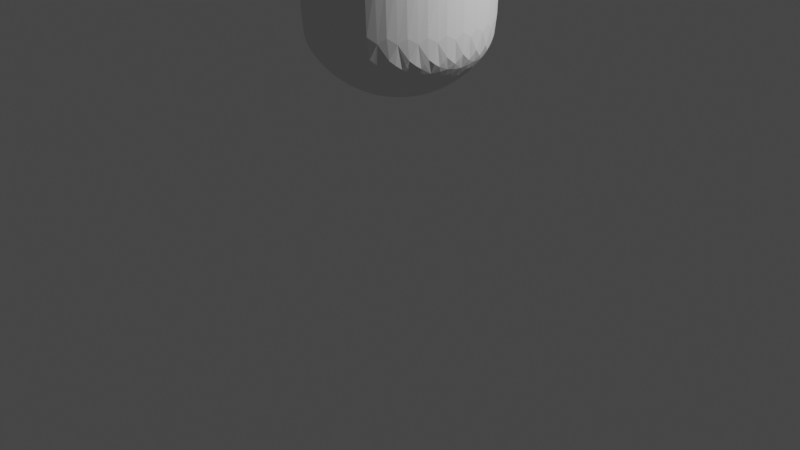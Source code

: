 # Source: Daniel.blend  (saved by Blender 2.82.6; exported with 4.5.12 LTS)
import bpy
from mathutils import Matrix  # noqa: F401  (used for matrix-valued properties, if any)

bpy.ops.wm.read_factory_settings(use_empty=True)
scene = bpy.context.scene
scene.name = 'Scene'

# ---- collections
col_collection = bpy.data.collections.new('Collection'); scene.collection.children.link(col_collection)

# ---- world
world_world = bpy.data.worlds.new('World'); scene.world = world_world
world_world.use_nodes = True; world_world.node_tree.nodes.clear()
_N = world_world.node_tree.nodes; _L = world_world.node_tree.links
n0 = _N.new('ShaderNodeOutputWorld'); n0.name = 'World Output'; n0.location = (300, 300)
n1 = _N.new('ShaderNodeBackground'); n1.name = 'Background'; n1.location = (10, 300)
n1.inputs[0].default_value = (0.05088, 0.05088, 0.05088, 1.0)
_L.new(n1.outputs[0], n0.inputs[0])
n0.is_active_output = True
world_world.color = (0.05088, 0.05088, 0.05088)
world_world.use_sun_shadow = False
world_world.sun_shadow_jitter_overblur = 0.0

# ---- cameras
cam_camera = bpy.data.cameras.new('Camera')
cam_camera.clip_end = 100.0
cam_camera.ortho_scale = 7.314

# ---- lights
light_light = bpy.data.lights.new('Light', 'POINT')
light_light.transmission_factor = 0.0
light_light.energy = 1000.0
light_light.shadow_soft_size = 0.1
light_light.shadow_maximum_resolution = 0.006
light_light.use_absolute_resolution = True

# ---- meshes
me_sphere = bpy.data.meshes.new('Sphere')
me_sphere.from_pydata([(0.0, 0.1951, 0.9808), (0.0, 0.3827, 0.9239), (0.0, 0.5556, 0.8315), (0.0, 0.7071, 0.7071), (0.0, 0.8315, 0.5556), (0.0, 0.9239, 0.3827), (0.0, 0.9808, 0.1951), (0.0, 1.0, 7.55e-08), (0.0, 0.9808, -0.1951), (0.03806, 0.1913, 0.9808), (0.07466, 0.3753, 0.9239), (0.1084, 0.5449, 0.8315), (0.1379, 0.6935, 0.7071), (0.1622, 0.8155, 0.5556), (0.1802, 0.9061, 0.3827), (0.1913, 0.9619, 0.1951), (0.1951, 0.9808, 7.55e-08), (0.1913, 0.9619, -0.1951), (0.1802, 0.9061, -0.3827), (0.07466, 0.1802, 0.9808), (0.1464, 0.3536, 0.9239), (0.2126, 0.5133, 0.8315), (0.2706, 0.6533, 0.7071), (0.3182, 0.7682, 0.5556), (0.3536, 0.8536, 0.3827), (0.3753, 0.9061, 0.1951), (0.3827, 0.9239, 7.55e-08), (0.3753, 0.9061, -0.1951), (0.3536, 0.8536, -0.3827), (0.1084, 0.1622, 0.9808), (0.2126, 0.3182, 0.9239), (0.3087, 0.4619, 0.8315), (0.3928, 0.5879, 0.7071), (0.4619, 0.6913, 0.5556), (0.5133, 0.7682, 0.3827), (0.5449, 0.8155, 0.1951), (0.5556, 0.8315, 7.55e-08), (0.5449, 0.8155, -0.1951), (0.5133, 0.7682, -0.3827), (0.1379, 0.1379, 0.9808), (0.2706, 0.2706, 0.9239), (0.3928, 0.3928, 0.8315), (0.5, 0.5, 0.7071), (0.5879, 0.5879, 0.5556), (0.6533, 0.6533, 0.3827), (0.6935, 0.6935, 0.1951), (0.7071, 0.7071, 7.55e-08), (0.6935, 0.6935, -0.1951), (0.6533, 0.6533, -0.3827), (0.1622, 0.1084, 0.9808), (0.3182, 0.2126, 0.9239), (0.4619, 0.3087, 0.8315), (0.5879, 0.3928, 0.7071), (0.6913, 0.4619, 0.5556), (0.7682, 0.5133, 0.3827), (0.8155, 0.5449, 0.1951), (0.8315, 0.5556, 7.55e-08), (0.8155, 0.5449, -0.1951), (0.7682, 0.5133, -0.3827), (0.1802, 0.07466, 0.9808), (0.3536, 0.1464, 0.9239), (0.5152, 0.2119, 0.8338), (0.6537, 0.2705, 0.7076), (0.7682, 0.3182, 0.5556), (0.8536, 0.3536, 0.3827), (0.9061, 0.3753, 0.1951), (0.9239, 0.3827, 7.55e-08), (0.9061, 0.3753, -0.1951), (0.8536, 0.3536, -0.3827), (0.1913, 0.03806, 0.9808), (0.3754, 0.07463, 0.924), (0.561, 0.1027, 0.8513), (0.7089, 0.1325, 0.7261), (0.8155, 0.1622, 0.5556), (0.9061, 0.1802, 0.3827), (0.9619, 0.1913, 0.1951), (0.9808, 0.1951, 7.55e-08), (0.9619, 0.1913, -0.1951), (0.9061, 0.1802, -0.3827), (0.1958, -0.0007935, 0.9815), (0.384, -0.000608, 0.9255), (0.5852, -0.01049, 0.8679), (0.7402, -0.01172, 0.7479), (0.8435, -0.003755, 0.5646), (0.939, -0.00453, 0.3917), (0.9808, -3.937e-07, 0.1951), (1.0, -3.788e-07, 7.55e-08), (0.9808, -3.937e-07, -0.1951), (0.9239, -2.298e-07, -0.3827), (0.1948, -0.04189, 0.9843), (0.3818, -0.08101, 0.9306), (0.5702, -0.1146, 0.8627), (0.7176, -0.1391, 0.7371), (0.8464, -0.1682, 0.573), (0.9613, -0.1986, 0.4155), (0.9812, -0.1983, 0.2036), (0.9808, -0.1951, 7.55e-08), (0.9619, -0.1913, -0.1951), (0.9061, -0.1802, -0.3827), (0.1875, -0.08256, 0.988), (0.3693, -0.1637, 0.9397), (0.5124, -0.1962, 0.8304), (0.6262, -0.2176, 0.6746), (0.7661, -0.2897, 0.5374), (0.9214, -0.3914, 0.4241), (0.9553, -0.413, 0.2274), (0.929, -0.3863, 0.003096), (0.9061, -0.3753, -0.1951), (0.8536, -0.3536, -0.3827), (0.1728, -0.12, 0.9914), (0.3448, -0.2416, 0.9504), (0.4267, -0.2537, 0.7849), (0.466, -0.2211, 0.5558), (0.5935, -0.3244, 0.4339), (0.812, -0.5409, 0.4055), (0.8758, -0.5948, 0.2381), (0.8362, -0.5593, 0.003207), (0.8155, -0.5449, -0.1951), (0.7682, -0.5133, -0.3827), (0.1503, -0.1515, 0.9932), (0.304, -0.3068, 0.9571), (0.3369, -0.3069, 0.7564), (0.3054, -0.2202, 0.4644), (0.3983, -0.3137, 0.3213), (0.6118, -0.5863, 0.3276), (0.7031, -0.7022, 0.2027), (0.7071, -0.7071, 7.55e-08), (0.6935, -0.6935, -0.1951), (0.6533, -0.6533, -0.3827), (0.1204, -0.1753, 0.9928), (0.2449, -0.3532, 0.956), (0.2579, -0.3813, 0.762), (0.1991, -0.3025, 0.4647), (0.2637, -0.3958, 0.3109), (0.4488, -0.6694, 0.3057), (0.541, -0.8091, 0.1909), (0.5556, -0.8315, 7.55e-08), (0.5449, -0.8155, -0.1951), (0.5133, -0.7682, -0.3827), (0.08424, -0.1907, 0.9904), (0.1702, -0.3796, 0.9477), (0.1862, -0.4696, 0.7944), (0.1533, -0.4765, 0.5599), (0.2052, -0.5945, 0.4169), (0.3217, -0.8018, 0.3459), (0.3727, -0.9017, 0.1922), (0.4043, -0.9734, 0.00043), (0.3753, -0.9061, -0.1951), (0.3536, -0.8536, -0.3827), (0.04452, -0.1987, 0.9875), (0.08843, -0.3904, 0.9377), (0.1016, -0.5334, 0.8219), (0.1087, -0.6474, 0.67), (0.1376, -0.7843, 0.5328), (0.1459, -0.8717, 0.3559), (0.1913, -0.9619, 0.1951), (0.2015, -1.005, -0.0001025), (0.1913, -0.9619, -0.1951), (0.1802, -0.9061, -0.3827), (6.781e-05, -0.2006, 0.9858), (0.000146, -0.3895, 0.9301), (2.52e-08, -0.5549, 0.8309), (-2.339e-08, -0.7034, 0.7041), (-8.318e-08, -0.8968, 0.6035), (6.24e-08, -1.176, 0.5391), (-8.53e-08, -0.9832, 0.1962), (-1.003e-07, -1.0, 7.55e-08), (-8.544e-08, -0.9808, -0.1951), (6.357e-08, -0.9239, -0.3827), (-0.04447, -0.1987, 0.9875), (-0.08831, -0.3903, 0.9376), (-0.1016, -0.5333, 0.8219), (-0.1087, -0.6474, 0.67), (-0.1376, -0.7843, 0.5328), (-0.1459, -0.8717, 0.3559), (-0.1913, -0.9619, 0.1951), (-0.2014, -1.005, -0.0001014), (-0.1913, -0.9619, -0.1951), (-0.1802, -0.9061, -0.3827), (-0.08424, -0.1907, 0.9904), (-0.1702, -0.3796, 0.9477), (-0.1862, -0.4696, 0.7944), (-0.1533, -0.4765, 0.5599), (-0.2052, -0.5945, 0.4169), (-0.3217, -0.8018, 0.3459), (-0.3727, -0.9017, 0.1922), (-0.4043, -0.9734, 0.00043), (-0.3753, -0.9061, -0.1951), (-0.3536, -0.8536, -0.3827), (-0.1204, -0.1753, 0.9928), (-0.2449, -0.3532, 0.956), (-0.2579, -0.3813, 0.762), (-0.1991, -0.3025, 0.4647), (-0.2637, -0.3958, 0.3109), (-0.4488, -0.6694, 0.3057), (-0.541, -0.8091, 0.1909), (-0.5556, -0.8315, 7.55e-08), (-0.5449, -0.8155, -0.1951), (-0.5133, -0.7682, -0.3827), (-2.304e-07, -5.562e-07, 1.0), (-0.1503, -0.1515, 0.9932), (-0.304, -0.3068, 0.9571), (-0.3369, -0.3069, 0.7564), (-0.3054, -0.2202, 0.4644), (-0.3983, -0.3137, 0.3213), (-0.6118, -0.5863, 0.3276), (-0.7031, -0.7022, 0.2027), (-0.7071, -0.7071, 7.55e-08), (-0.6935, -0.6935, -0.1951), (-0.6533, -0.6533, -0.3827), (-0.1728, -0.12, 0.9914), (-0.3448, -0.2416, 0.9504), (-0.4267, -0.2537, 0.7849), (-0.466, -0.2211, 0.5558), (-0.5935, -0.3244, 0.4339), (-0.812, -0.5409, 0.4054), (-0.8758, -0.5948, 0.2381), (-0.8362, -0.5593, 0.003207), (-0.8155, -0.5449, -0.1951), (-0.7682, -0.5133, -0.3827), (-0.1875, -0.08256, 0.988), (-0.3693, -0.1637, 0.9397), (-0.5124, -0.1962, 0.8304), (-0.6262, -0.2176, 0.6746), (-0.7661, -0.2897, 0.5373), (-0.9214, -0.3914, 0.4241), (-0.9553, -0.413, 0.2274), (-0.929, -0.3863, 0.003096), (-0.9061, -0.3753, -0.1951), (-0.8536, -0.3536, -0.3827), (-0.1948, -0.04189, 0.9843), (-0.3818, -0.08101, 0.9306), (-0.5702, -0.1146, 0.8627), (-0.7176, -0.1391, 0.7371), (-0.8464, -0.1682, 0.573), (-0.9613, -0.1986, 0.4155), (-0.9812, -0.1983, 0.2036), (-0.9808, -0.1951, 7.55e-08), (-0.9619, -0.1913, -0.1951), (-0.9061, -0.1802, -0.3827), (-0.1958, -0.0007935, 0.9815), (-0.384, -0.0006079, 0.9255), (-0.5852, -0.01049, 0.8679), (-0.7402, -0.01172, 0.7479), (-0.8435, -0.003755, 0.5646), (-0.939, -0.00453, 0.3917), (-0.9808, -9.567e-08, 0.1951), (-1.0, -1.404e-07, 7.55e-08), (-0.9808, -9.567e-08, -0.1951), (-0.9239, -3.192e-07, -0.3827), (-0.1913, 0.03806, 0.9808), (-0.3754, 0.07463, 0.924), (-0.561, 0.1027, 0.8513), (-0.7089, 0.1325, 0.7261), (-0.8155, 0.1622, 0.5556), (-0.9061, 0.1802, 0.3827), (-0.9619, 0.1913, 0.1951), (-0.9808, 0.1951, 7.55e-08), (-0.9619, 0.1913, -0.1951), (-0.9061, 0.1802, -0.3827), (-0.1802, 0.07466, 0.9808), (-0.3536, 0.1464, 0.9239), (-0.5152, 0.2119, 0.8338), (-0.6537, 0.2705, 0.7076), (-0.7682, 0.3182, 0.5556), (-0.8536, 0.3536, 0.3827), (-0.9061, 0.3753, 0.1951), (-0.9239, 0.3827, 7.55e-08), (-0.9061, 0.3753, -0.1951), (-0.8536, 0.3536, -0.3827), (-0.1622, 0.1084, 0.9808), (-0.3182, 0.2126, 0.9239), (-0.4619, 0.3087, 0.8315), (-0.5879, 0.3928, 0.7071), (-0.6913, 0.4619, 0.5556), (-0.7682, 0.5133, 0.3827), (-0.8155, 0.5449, 0.1951), (-0.8315, 0.5556, 7.55e-08), (-0.8155, 0.5449, -0.1951), (-0.7682, 0.5133, -0.3827), (-0.1379, 0.1379, 0.9808), (-0.2706, 0.2706, 0.9239), (-0.3928, 0.3928, 0.8315), (-0.5, 0.5, 0.7071), (-0.5879, 0.5879, 0.5556), (-0.6533, 0.6533, 0.3827), (-0.6935, 0.6935, 0.1951), (-0.7071, 0.7071, 7.55e-08), (-0.6935, 0.6935, -0.1951), (-0.6533, 0.6533, -0.3827), (-0.1084, 0.1622, 0.9808), (-0.2126, 0.3182, 0.9239), (-0.3087, 0.4619, 0.8315), (-0.3928, 0.5879, 0.7071), (-0.4619, 0.6913, 0.5556), (-0.5133, 0.7682, 0.3827), (-0.5449, 0.8155, 0.1951), (-0.5556, 0.8315, 7.55e-08), (-0.5449, 0.8155, -0.1951), (-0.5133, 0.7682, -0.3827), (-0.07466, 0.1802, 0.9808), (-0.1464, 0.3536, 0.9239), (-0.2126, 0.5133, 0.8315), (-0.2706, 0.6533, 0.7071), (-0.3182, 0.7682, 0.5556), (-0.3536, 0.8536, 0.3827), (-0.3753, 0.9061, 0.1951), (-0.3827, 0.9239, 7.55e-08), (-0.3753, 0.9061, -0.1951), (-0.3536, 0.8536, -0.3827), (-0.03806, 0.1913, 0.9808), (-0.07466, 0.3753, 0.9239), (-0.1084, 0.5449, 0.8315), (-0.1379, 0.6935, 0.7071), (-0.1622, 0.8155, 0.5556), (-0.1802, 0.9061, 0.3827), (-0.1913, 0.9619, 0.1951), (-0.1951, 0.9808, 7.55e-08), (-0.1913, 0.9619, -0.1951), (-0.1802, 0.9061, -0.3827), (6.357e-08, 0.9239, -0.3827), (0.0, 0.5556, -2.131), (0.1802, 0.9061, -1.682), (0.1622, 0.8155, -1.855), (0.1379, 0.6935, -2.007), (0.1084, 0.5449, -2.131), (0.07466, 0.3753, -2.223), (0.03806, 0.1913, -2.28), (0.3536, 0.8536, -1.682), (0.3182, 0.7682, -1.855), (0.2706, 0.6533, -2.007), (0.2126, 0.5133, -2.131), (0.1464, 0.3536, -2.223), (0.07466, 0.1802, -2.28), (0.5133, 0.7682, -1.682), (0.4619, 0.6913, -1.855), (0.3928, 0.5879, -2.007), (0.3087, 0.4619, -2.131), (0.2126, 0.3182, -2.223), (0.1084, 0.1622, -2.28), (0.6533, 0.6533, -1.682), (0.5879, 0.5879, -1.855), (0.5, 0.5, -2.007), (0.3928, 0.3928, -2.131), (0.2706, 0.2706, -2.223), (0.1379, 0.1379, -2.28), (0.7682, 0.5133, -1.682), (0.6913, 0.4619, -1.855), (0.5879, 0.3928, -2.007), (0.4619, 0.3087, -2.131), (0.3182, 0.2126, -2.223), (0.1622, 0.1084, -2.28), (0.8536, 0.3536, -1.682), (0.7682, 0.3182, -1.855), (0.6533, 0.2706, -2.007), (0.5133, 0.2126, -2.131), (0.3536, 0.1464, -2.223), (0.1802, 0.07466, -2.28), (0.9061, 0.1802, -1.682), (0.8155, 0.1622, -1.855), (0.6935, 0.1379, -2.007), (0.5449, 0.1084, -2.131), (0.3753, 0.07466, -2.223), (0.1913, 0.03806, -2.28), (0.9239, -2.298e-07, -1.682), (0.8315, -3.341e-07, -1.855), (0.7071, -3.192e-07, -2.007), (0.5556, -3.415e-07, -2.131), (0.3827, -3.043e-07, -2.223), (0.1951, -3.08e-07, -2.28), (0.9061, -0.1802, -1.682), (0.8155, -0.1622, -1.855), (0.6935, -0.138, -2.007), (0.5449, -0.1084, -2.131), (0.3753, -0.07466, -2.223), (0.1913, -0.03806, -2.28), (0.8536, -0.3536, -1.682), (0.7682, -0.3182, -1.855), (0.6533, -0.2706, -2.007), (0.5133, -0.2126, -2.131), (0.3536, -0.1464, -2.223), (0.1802, -0.07466, -2.28), (0.7682, -0.5133, -1.682), (0.6913, -0.4619, -1.855), (0.5879, -0.3928, -2.007), (0.4619, -0.3087, -2.131), (0.3182, -0.2126, -2.223), (0.1622, -0.1084, -2.28), (0.6533, -0.6533, -1.682), (0.5879, -0.5879, -1.855), (0.5, -0.5, -2.007), (0.3928, -0.3928, -2.131), (0.2706, -0.2706, -2.223), (0.1379, -0.138, -2.28), (0.5133, -0.7682, -1.682), (0.4619, -0.6913, -1.855), (0.3928, -0.5879, -2.007), (0.3087, -0.4619, -2.131), (0.2126, -0.3182, -2.223), (0.1084, -0.1622, -2.28), (0.0, -3.258e-07, -2.299), (0.3536, -0.8536, -1.682), (0.3182, -0.7682, -1.855), (0.2706, -0.6533, -2.007), (0.2126, -0.5133, -2.131), (0.1464, -0.3536, -2.223), (0.07466, -0.1802, -2.28), (0.1802, -0.9061, -1.682), (0.1622, -0.8155, -1.855), (0.1379, -0.6935, -2.007), (0.1084, -0.5449, -2.131), (0.07466, -0.3753, -2.223), (0.03806, -0.1913, -2.28), (6.357e-08, -0.9239, -1.682), (-8.544e-08, -0.8315, -1.855), (-2.584e-08, -0.7071, -2.007), (-1.094e-08, -0.5556, -2.131), (3.964e-09, -0.3827, -2.223), (3.964e-09, -0.1951, -2.28), (-0.1802, -0.9061, -1.682), (-0.1622, -0.8155, -1.855), (-0.1379, -0.6935, -2.007), (-0.1084, -0.5449, -2.131), (-0.07466, -0.3753, -2.223), (-0.03806, -0.1913, -2.28), (-0.3536, -0.8536, -1.682), (-0.3182, -0.7682, -1.855), (-0.2706, -0.6533, -2.007), (-0.2126, -0.5133, -2.131), (-0.1464, -0.3536, -2.223), (-0.07466, -0.1802, -2.28), (-0.5133, -0.7682, -1.682), (-0.4619, -0.6913, -1.855), (-0.3928, -0.5879, -2.007), (-0.3087, -0.4619, -2.131), (-0.2126, -0.3182, -2.223), (-0.1084, -0.1622, -2.28), (-0.6533, -0.6533, -1.682), (-0.5879, -0.5879, -1.855), (-0.5, -0.5, -2.007), (-0.3928, -0.3928, -2.131), (-0.2706, -0.2706, -2.223), (-0.1379, -0.1379, -2.28), (-0.7682, -0.5133, -1.682), (-0.6913, -0.4619, -1.855), (-0.5879, -0.3928, -2.007), (-0.4619, -0.3087, -2.131), (-0.3182, -0.2126, -2.223), (-0.1622, -0.1084, -2.28), (-0.8536, -0.3536, -1.682), (-0.7682, -0.3182, -1.855), (-0.6533, -0.2706, -2.007), (-0.5133, -0.2126, -2.131), (-0.3536, -0.1464, -2.223), (-0.1802, -0.07466, -2.28), (-0.9061, -0.1802, -1.682), (-0.8155, -0.1622, -1.855), (-0.6935, -0.1379, -2.007), (-0.5449, -0.1084, -2.131), (-0.3753, -0.07466, -2.223), (-0.1913, -0.03806, -2.28), (-0.9239, -3.192e-07, -1.682), (-0.8315, -1.404e-07, -1.855), (-0.7071, -1.851e-07, -2.007), (-0.5556, -2.596e-07, -2.131), (-0.3827, -2.521e-07, -2.223), (-0.1951, -3.155e-07, -2.28), (-0.9061, 0.1802, -1.682), (-0.8155, 0.1622, -1.855), (-0.6935, 0.1379, -2.007), (-0.5449, 0.1084, -2.131), (-0.3753, 0.07466, -2.223), (-0.1913, 0.03806, -2.28), (-0.8536, 0.3536, -1.682), (-0.7682, 0.3182, -1.855), (-0.6533, 0.2706, -2.007), (-0.5133, 0.2126, -2.131), (-0.3536, 0.1464, -2.223), (-0.1802, 0.07466, -2.28), (-0.7682, 0.5133, -1.682), (-0.6913, 0.4619, -1.855), (-0.5879, 0.3928, -2.007), (-0.4619, 0.3087, -2.131), (-0.3182, 0.2126, -2.223), (-0.1622, 0.1084, -2.28), (-0.6533, 0.6533, -1.682), (-0.5879, 0.5879, -1.855), (-0.5, 0.5, -2.007), (-0.3928, 0.3928, -2.131), (-0.2706, 0.2706, -2.223), (-0.1379, 0.1379, -2.28), (-0.5133, 0.7682, -1.682), (-0.4619, 0.6913, -1.855), (-0.3928, 0.5879, -2.007), (-0.3087, 0.4619, -2.131), (-0.2126, 0.3182, -2.223), (-0.1084, 0.1622, -2.28), (-0.3536, 0.8536, -1.682), (-0.3182, 0.7682, -1.855), (-0.2706, 0.6533, -2.007), (-0.2126, 0.5133, -2.131), (-0.1464, 0.3536, -2.223), (-0.07466, 0.1802, -2.28), (-0.1802, 0.9061, -1.682), (-0.1622, 0.8155, -1.855), (-0.1379, 0.6935, -2.007), (-0.1084, 0.5449, -2.131), (-0.07466, 0.3753, -2.223), (-0.03806, 0.1913, -2.28), (6.357e-08, 0.9239, -1.682), (2.722e-07, 0.8315, -1.855), (1.53e-07, 0.7071, -2.007), (7.847e-08, 0.3827, -2.223), (1.514e-08, 0.1951, -2.28), (0.0, 0.9653, 0.2461), (0.1883, 0.9468, 0.2461), (0.3694, 0.8918, 0.2461), (0.5363, 0.8026, 0.2461), (0.6826, 0.6826, 0.2461), (0.8026, 0.5363, 0.2461), (0.8918, 0.3694, 0.2461), (0.9468, 0.1883, 0.2461), (0.9668, -0.0004383, 0.247), (0.993, -0.2035, 0.2676), (0.9585, -0.4179, 0.2892), (0.8754, -0.5944, 0.2959), (0.685, -0.6767, 0.2419), (0.516, -0.7711, 0.2221), (0.3588, -0.8745, 0.234), (0.179, -0.9374, 0.2388), (0.0001189, -0.9621, 0.3169), (-0.179, -0.9374, 0.2388), (-0.3588, -0.8745, 0.234), (-0.516, -0.7711, 0.2221), (-0.685, -0.6767, 0.2419), (-0.8754, -0.5944, 0.2959), (-0.9585, -0.4179, 0.2892), (-0.993, -0.2035, 0.2676), (-0.9668, -0.0004381, 0.247), (-0.9468, 0.1883, 0.2461), (-0.8918, 0.3694, 0.2461), (-0.8026, 0.5363, 0.2461), (-0.6826, 0.6826, 0.2461), (-0.5363, 0.8026, 0.2461), (-0.3694, 0.8918, 0.2461), (-0.1883, 0.9468, 0.2461), (-0.1149, -0.9363, 0.3948), (-0.1084, -0.8082, 0.5478), (-0.1507, -0.9665, 0.1953), (-0.1545, -0.9881, -1.36e-05), (-0.03552, -0.2004, 0.9884), (-0.1507, -0.9659, -0.1951), (-0.06755, -0.3869, 0.933), (-0.1419, -0.9099, -0.3827), (-0.07861, -0.5364, 0.8224), (-0.08558, -0.6593, 0.6772), (-0.1419, -0.9099, -1.682), (-0.1131, -0.9623, 0.2493), (0.1635, -0.9647, -0.1951), (0.1681, -0.9888, -2.162e-05), (0.07307, -0.3868, 0.9334), (0.03838, -0.2003, 0.9885), (0.154, -0.9087, -0.3827), (0.08537, -0.5349, 0.8217), (0.09287, -0.6556, 0.6749), (0.1176, -0.8006, 0.5431), (0.1247, -0.9159, 0.3826), (0.1635, -0.965, 0.1952), (0.154, -0.9087, -1.682), (0.1251, -0.9558, 0.2465), (0.0, 0.9561, 0.2765), (0.1865, 0.9377, 0.2765), (0.3659, 0.8833, 0.2765), (0.5312, 0.795, 0.2765), (0.6761, 0.6761, 0.2765), (0.795, 0.5312, 0.2765), (0.8833, 0.3659, 0.2765), (0.9377, 0.1865, 0.2765), (0.9615, -0.001631, 0.2798), (0.9913, -0.2045, 0.3038), (0.9559, -0.4164, 0.3232), (0.8684, -0.5885, 0.3254), (0.6723, -0.6597, 0.2637), (0.501, -0.7484, 0.2407), (0.3505, -0.8583, 0.2589), (0.1716, -0.9228, 0.2649), (0.000105, -1.041, 0.355), (-0.1716, -0.9228, 0.2649), (-0.3505, -0.8583, 0.2589), (-0.501, -0.7484, 0.2407), (-0.6723, -0.6597, 0.2637), (-0.8684, -0.5885, 0.3254), (-0.9559, -0.4164, 0.3232), (-0.9913, -0.2045, 0.3038), (-0.9615, -0.001631, 0.2798), (-0.9377, 0.1865, 0.2765), (-0.8833, 0.3659, 0.2765), (-0.795, 0.5312, 0.2765), (-0.6761, 0.676, 0.2765), (-0.5312, 0.795, 0.2765), (-0.3659, 0.8833, 0.2765), (-0.1865, 0.9377, 0.2765), (-0.1352, -0.9566, 0.2801), (0.1467, -0.9463, 0.2746)], [], [(5, 4, 13, 14), (570, 5, 14, 571), (7, 6, 15, 16), (0, 199, 9), (8, 7, 16, 17), (1, 0, 9, 10), (320, 8, 17, 18), (2, 1, 10, 11), (3, 2, 11, 12), (4, 3, 12, 13), (13, 12, 22, 23), (14, 13, 23, 24), (571, 14, 24, 572), (16, 15, 25, 26), (9, 199, 19), (17, 16, 26, 27), (10, 9, 19, 20), (18, 17, 27, 28), (11, 10, 20, 21), (12, 11, 21, 22), (27, 26, 36, 37), (20, 19, 29, 30), (28, 27, 37, 38), (21, 20, 30, 31), (22, 21, 31, 32), (23, 22, 32, 33), (24, 23, 33, 34), (572, 24, 34, 573), (26, 25, 35, 36), (19, 199, 29), (34, 33, 43, 44), (573, 34, 44, 574), (36, 35, 45, 46), (29, 199, 39), (37, 36, 46, 47), (30, 29, 39, 40), (38, 37, 47, 48), (31, 30, 40, 41), (32, 31, 41, 42), (33, 32, 42, 43), (40, 39, 49, 50), (48, 47, 57, 58), (41, 40, 50, 51), (42, 41, 51, 52), (43, 42, 52, 53), (44, 43, 53, 54), (574, 44, 54, 575), (46, 45, 55, 56), (39, 199, 49), (47, 46, 56, 57), (54, 53, 63, 64), (575, 54, 64, 576), (56, 55, 65, 66), (49, 199, 59), (57, 56, 66, 67), (50, 49, 59, 60), (58, 57, 67, 68), (51, 50, 60, 61), (52, 51, 61, 62), (53, 52, 62, 63), (68, 67, 77, 78), (61, 60, 70, 71), (62, 61, 71, 72), (63, 62, 72, 73), (64, 63, 73, 74), (576, 64, 74, 577), (66, 65, 75, 76), (59, 199, 69), (67, 66, 76, 77), (60, 59, 69, 70), (577, 74, 84, 578), (76, 75, 85, 86), (69, 199, 79), (77, 76, 86, 87), (70, 69, 79, 80), (78, 77, 87, 88), (71, 70, 80, 81), (72, 71, 81, 82), (73, 72, 82, 83), (74, 73, 83, 84), (81, 80, 90, 91), (82, 81, 91, 92), (83, 82, 92, 93), (84, 83, 93, 94), (578, 84, 94, 579), (86, 85, 95, 96), (79, 199, 89), (87, 86, 96, 97), (80, 79, 89, 90), (88, 87, 97, 98), (579, 94, 104, 580), (96, 95, 105, 106), (89, 199, 99), (97, 96, 106, 107), (90, 89, 99, 100), (98, 97, 107, 108), (91, 90, 100, 101), (92, 91, 101, 102), (93, 92, 102, 103), (94, 93, 103, 104), (102, 101, 111, 112), (103, 102, 112, 113), (104, 103, 113, 114), (580, 104, 114, 581), (106, 105, 115, 116), (99, 199, 109), (107, 106, 116, 117), (100, 99, 109, 110), (108, 107, 117, 118), (101, 100, 110, 111), (116, 115, 125, 126), (109, 199, 119), (117, 116, 126, 127), (110, 109, 119, 120), (118, 117, 127, 128), (111, 110, 120, 121), (112, 111, 121, 122), (113, 112, 122, 123), (114, 113, 123, 124), (581, 114, 124, 582), (123, 122, 132, 133), (124, 123, 133, 134), (582, 124, 134, 583), (126, 125, 135, 136), (119, 199, 129), (127, 126, 136, 137), (120, 119, 129, 130), (128, 127, 137, 138), (121, 120, 130, 131), (122, 121, 131, 132), (129, 199, 139), (137, 136, 146, 147), (130, 129, 139, 140), (138, 137, 147, 148), (131, 130, 140, 141), (132, 131, 141, 142), (133, 132, 142, 143), (134, 133, 143, 144), (583, 134, 144, 584), (136, 135, 145, 146), (143, 142, 152, 153), (144, 143, 153, 154), (584, 144, 154, 585), (146, 145, 155, 156), (139, 199, 149), (147, 146, 156, 157), (140, 139, 149, 150), (148, 147, 157, 158), (141, 140, 150, 151), (142, 141, 151, 152), (558, 559, 166, 167), (560, 561, 159, 160), (562, 558, 167, 168), (563, 560, 160, 161), (564, 563, 161, 162), (565, 564, 162, 163), (566, 565, 163, 164), (603, 566, 164, 586), (559, 567, 165, 166), (149, 199, 159, 561), (546, 547, 173, 174), (602, 546, 174, 587), (549, 548, 175, 176), (159, 199, 169, 550), (551, 549, 176, 177), (552, 550, 169, 170), (553, 551, 177, 178), (554, 552, 170, 171), (555, 554, 171, 172), (547, 555, 172, 173), (170, 169, 179, 180), (178, 177, 187, 188), (171, 170, 180, 181), (172, 171, 181, 182), (173, 172, 182, 183), (174, 173, 183, 184), (587, 174, 184, 588), (176, 175, 185, 186), (169, 199, 179), (177, 176, 186, 187), (184, 183, 193, 194), (588, 184, 194, 589), (186, 185, 195, 196), (179, 199, 189), (187, 186, 196, 197), (180, 179, 189, 190), (188, 187, 197, 198), (181, 180, 190, 191), (182, 181, 191, 192), (183, 182, 192, 193), (198, 197, 208, 209), (191, 190, 201, 202), (192, 191, 202, 203), (193, 192, 203, 204), (194, 193, 204, 205), (589, 194, 205, 590), (196, 195, 206, 207), (189, 199, 200), (197, 196, 207, 208), (190, 189, 200, 201), (590, 205, 215, 591), (207, 206, 216, 217), (200, 199, 210), (208, 207, 217, 218), (201, 200, 210, 211), (209, 208, 218, 219), (202, 201, 211, 212), (203, 202, 212, 213), (204, 203, 213, 214), (205, 204, 214, 215), (213, 212, 222, 223), (214, 213, 223, 224), (215, 214, 224, 225), (591, 215, 225, 592), (217, 216, 226, 227), (210, 199, 220), (218, 217, 227, 228), (211, 210, 220, 221), (219, 218, 228, 229), (212, 211, 221, 222), (227, 226, 236, 237), (220, 199, 230), (228, 227, 237, 238), (221, 220, 230, 231), (229, 228, 238, 239), (222, 221, 231, 232), (223, 222, 232, 233), (224, 223, 233, 234), (225, 224, 234, 235), (592, 225, 235, 593), (233, 232, 242, 243), (234, 233, 243, 244), (235, 234, 244, 245), (593, 235, 245, 594), (237, 236, 246, 247), (230, 199, 240), (238, 237, 247, 248), (231, 230, 240, 241), (239, 238, 248, 249), (232, 231, 241, 242), (247, 246, 256, 257), (240, 199, 250), (248, 247, 257, 258), (241, 240, 250, 251), (249, 248, 258, 259), (242, 241, 251, 252), (243, 242, 252, 253), (244, 243, 253, 254), (245, 244, 254, 255), (594, 245, 255, 595), (254, 253, 263, 264), (255, 254, 264, 265), (595, 255, 265, 596), (257, 256, 266, 267), (250, 199, 260), (258, 257, 267, 268), (251, 250, 260, 261), (259, 258, 268, 269), (252, 251, 261, 262), (253, 252, 262, 263), (260, 199, 270), (268, 267, 277, 278), (261, 260, 270, 271), (269, 268, 278, 279), (262, 261, 271, 272), (263, 262, 272, 273), (264, 263, 273, 274), (265, 264, 274, 275), (289, 299, 491, 485), (596, 265, 275, 597), (128, 138, 394, 388), (267, 266, 276, 277), (274, 273, 283, 284), (178, 188, 425, 419), (275, 274, 284, 285), (68, 78, 358, 352), (597, 275, 285, 598), (239, 249, 461, 455), (277, 276, 286, 287), (270, 199, 280), (562, 168, 413, 568), (278, 277, 287, 288), (271, 270, 280, 281), (279, 278, 288, 289), (272, 271, 281, 282), (78, 88, 364, 358), (273, 272, 282, 283), (48, 58, 346, 340), (288, 287, 297, 298), (281, 280, 290, 291), (289, 288, 298, 299), (282, 281, 291, 292), (269, 279, 479, 473), (283, 282, 292, 293), (188, 198, 431, 425), (284, 283, 293, 294), (299, 309, 497, 491), (285, 284, 294, 295), (108, 118, 382, 376), (598, 285, 295, 599), (28, 38, 334, 328), (287, 286, 296, 297), (280, 199, 290), (219, 229, 449, 443), (138, 148, 401, 394), (295, 294, 304, 305), (58, 68, 352, 346), (599, 295, 305, 600), (319, 320, 509, 503), (297, 296, 306, 307), (290, 199, 300), (88, 98, 370, 364), (298, 297, 307, 308), (291, 290, 300, 301), (299, 298, 308, 309), (292, 291, 301, 302), (249, 259, 467, 461), (293, 292, 302, 303), (553, 178, 419, 556), (294, 293, 303, 304), (309, 308, 318, 319), (302, 301, 311, 312), (279, 289, 485, 479), (303, 302, 312, 313), (320, 18, 322, 509), (304, 303, 313, 314), (118, 128, 388, 382), (305, 304, 314, 315), (38, 48, 340, 334), (600, 305, 315, 601), (229, 239, 455, 449), (307, 306, 316, 317), (300, 199, 310), (198, 209, 437, 431), (308, 307, 317, 318), (301, 300, 310, 311), (148, 158, 407, 401), (601, 315, 5, 570), (259, 269, 473, 467), (317, 316, 6, 7), (310, 199, 0), (18, 28, 328, 322), (318, 317, 7, 8), (311, 310, 0, 1), (319, 318, 8, 320), (312, 311, 1, 2), (209, 219, 443, 437), (313, 312, 2, 3), (98, 108, 376, 370), (314, 313, 3, 4), (309, 319, 503, 497), (315, 314, 4, 5), (321, 326, 512), (512, 327, 513), (400, 513, 327), (509, 323, 510), (510, 324, 511), (511, 325, 321), (324, 329, 330), (325, 330, 331), (326, 331, 332), (327, 332, 333), (400, 327, 333), (323, 328, 329), (400, 333, 339), (328, 335, 329), (329, 336, 330), (330, 337, 331), (331, 338, 332), (332, 339, 333), (336, 343, 337), (337, 344, 338), (338, 345, 339), (400, 339, 345), (335, 340, 341), (336, 341, 342), (341, 346, 347), (341, 348, 342), (343, 348, 349), (343, 350, 344), (344, 351, 345), (400, 345, 351), (350, 355, 356), (351, 356, 357), (400, 351, 357), (347, 352, 353), (347, 354, 348), (348, 355, 349), (353, 358, 359), (353, 360, 354), (354, 361, 355), (355, 362, 356), (357, 362, 363), (400, 357, 363), (361, 368, 362), (363, 368, 369), (400, 363, 369), (359, 364, 365), (360, 365, 366), (361, 366, 367), (365, 370, 371), (365, 372, 366), (366, 373, 367), (367, 374, 368), (368, 375, 369), (400, 369, 375), (374, 381, 375), (400, 375, 381), (371, 376, 377), (372, 377, 378), (373, 378, 379), (373, 380, 374), (377, 382, 383), (377, 384, 378), (379, 384, 385), (380, 385, 386), (380, 387, 381), (400, 381, 387), (387, 392, 393), (400, 387, 393), (383, 388, 389), (383, 390, 384), (385, 390, 391), (386, 391, 392), (389, 396, 390), (390, 397, 391), (391, 398, 392), (392, 399, 393), (400, 393, 399), (389, 394, 395), (400, 399, 406), (395, 401, 402), (396, 402, 403), (396, 404, 397), (397, 405, 398), (398, 406, 399), (403, 410, 404), (404, 411, 405), (405, 412, 406), (400, 406, 412), (402, 407, 408), (403, 408, 409), (408, 413, 414), (408, 415, 409), (410, 415, 416), (411, 416, 417), (411, 418, 412), (400, 412, 418), (416, 421, 422), (416, 423, 417), (417, 424, 418), (400, 418, 424), (414, 419, 420), (414, 421, 415), (420, 425, 426), (420, 427, 421), (421, 428, 422), (422, 429, 423), (424, 429, 430), (400, 424, 430), (429, 434, 435), (430, 435, 436), (400, 430, 436), (426, 431, 432), (426, 433, 427), (427, 434, 428), (432, 437, 438), (432, 439, 433), (433, 440, 434), (435, 440, 441), (435, 442, 436), (400, 436, 442), (441, 446, 447), (441, 448, 442), (400, 442, 448), (438, 443, 444), (438, 445, 439), (440, 445, 446), (444, 449, 450), (444, 451, 445), (445, 452, 446), (447, 452, 453), (448, 453, 454), (400, 448, 454), (453, 460, 454), (400, 454, 460), (450, 455, 456), (450, 457, 451), (451, 458, 452), (452, 459, 453), (457, 462, 463), (457, 464, 458), (459, 464, 465), (459, 466, 460), (400, 460, 466), (456, 461, 462), (400, 466, 472), (462, 467, 468), (462, 469, 463), (463, 470, 464), (465, 470, 471), (465, 472, 466), (468, 475, 469), (469, 476, 470), (470, 477, 471), (471, 478, 472), (400, 472, 478), (468, 473, 474), (400, 478, 484), (474, 479, 480), (474, 481, 475), (475, 482, 476), (476, 483, 477), (477, 484, 478), (481, 488, 482), (483, 488, 489), (483, 490, 484), (400, 484, 490), (480, 485, 486), (480, 487, 481), (486, 491, 492), (486, 493, 487), (487, 494, 488), (488, 495, 489), (489, 496, 490), (400, 490, 496), (493, 500, 494), (494, 501, 495), (495, 502, 496), (400, 496, 502), (492, 497, 498), (492, 499, 493), (498, 503, 504), (498, 505, 499), (499, 506, 500), (500, 507, 501), (501, 508, 502), (400, 502, 508), (506, 512, 507), (507, 513, 508), (400, 508, 513), (504, 509, 510), (505, 510, 511), (505, 321, 506), (321, 325, 326), (512, 326, 327), (509, 322, 323), (510, 323, 324), (511, 324, 325), (324, 323, 329), (325, 324, 330), (326, 325, 331), (327, 326, 332), (323, 322, 328), (328, 334, 335), (329, 335, 336), (330, 336, 337), (331, 337, 338), (332, 338, 339), (336, 342, 343), (337, 343, 344), (338, 344, 345), (335, 334, 340), (336, 335, 341), (341, 340, 346), (341, 347, 348), (343, 342, 348), (343, 349, 350), (344, 350, 351), (350, 349, 355), (351, 350, 356), (347, 346, 352), (347, 353, 354), (348, 354, 355), (353, 352, 358), (353, 359, 360), (354, 360, 361), (355, 361, 362), (357, 356, 362), (361, 367, 368), (363, 362, 368), (359, 358, 364), (360, 359, 365), (361, 360, 366), (365, 364, 370), (365, 371, 372), (366, 372, 373), (367, 373, 374), (368, 374, 375), (374, 380, 381), (371, 370, 376), (372, 371, 377), (373, 372, 378), (373, 379, 380), (377, 376, 382), (377, 383, 384), (379, 378, 384), (380, 379, 385), (380, 386, 387), (387, 386, 392), (383, 382, 388), (383, 389, 390), (385, 384, 390), (386, 385, 391), (389, 395, 396), (390, 396, 397), (391, 397, 398), (392, 398, 399), (389, 388, 394), (395, 394, 401), (396, 395, 402), (396, 403, 404), (397, 404, 405), (398, 405, 406), (403, 409, 410), (404, 410, 411), (405, 411, 412), (402, 401, 407), (403, 402, 408), (408, 407, 568, 413), (408, 414, 415), (410, 409, 415), (411, 410, 416), (411, 417, 418), (416, 415, 421), (416, 422, 423), (417, 423, 424), (414, 413, 556, 419), (414, 420, 421), (420, 419, 425), (420, 426, 427), (421, 427, 428), (422, 428, 429), (424, 423, 429), (429, 428, 434), (430, 429, 435), (426, 425, 431), (426, 432, 433), (427, 433, 434), (432, 431, 437), (432, 438, 439), (433, 439, 440), (435, 434, 440), (435, 441, 442), (441, 440, 446), (441, 447, 448), (438, 437, 443), (438, 444, 445), (440, 439, 445), (444, 443, 449), (444, 450, 451), (445, 451, 452), (447, 446, 452), (448, 447, 453), (453, 459, 460), (450, 449, 455), (450, 456, 457), (451, 457, 458), (452, 458, 459), (457, 456, 462), (457, 463, 464), (459, 458, 464), (459, 465, 466), (456, 455, 461), (462, 461, 467), (462, 468, 469), (463, 469, 470), (465, 464, 470), (465, 471, 472), (468, 474, 475), (469, 475, 476), (470, 476, 477), (471, 477, 478), (468, 467, 473), (474, 473, 479), (474, 480, 481), (475, 481, 482), (476, 482, 483), (477, 483, 484), (481, 487, 488), (483, 482, 488), (483, 489, 490), (480, 479, 485), (480, 486, 487), (486, 485, 491), (486, 492, 493), (487, 493, 494), (488, 494, 495), (489, 495, 496), (493, 499, 500), (494, 500, 501), (495, 501, 502), (492, 491, 497), (492, 498, 499), (498, 497, 503), (498, 504, 505), (499, 505, 506), (500, 506, 507), (501, 507, 508), (506, 321, 512), (507, 512, 513), (504, 503, 509), (505, 504, 510), (505, 511, 321), (316, 545, 514, 6), (306, 544, 545, 316), (296, 543, 544, 306), (286, 542, 543, 296), (276, 541, 542, 286), (266, 540, 541, 276), (256, 539, 540, 266), (246, 538, 539, 256), (236, 537, 538, 246), (226, 536, 537, 236), (216, 535, 536, 226), (206, 534, 535, 216), (195, 533, 534, 206), (185, 532, 533, 195), (175, 531, 532, 185), (548, 557, 531, 175), (567, 569, 530, 165), (145, 528, 529, 155), (135, 527, 528, 145), (125, 526, 527, 135), (115, 525, 526, 125), (105, 524, 525, 115), (95, 523, 524, 105), (85, 522, 523, 95), (75, 521, 522, 85), (65, 520, 521, 75), (55, 519, 520, 65), (45, 518, 519, 55), (35, 517, 518, 45), (25, 516, 517, 35), (15, 515, 516, 25), (6, 514, 515, 15), (165, 530, 557, 548), (168, 553, 556, 413), (163, 162, 555, 547), (162, 161, 554, 555), (161, 160, 552, 554), (168, 167, 551, 553), (160, 159, 550, 552), (167, 166, 549, 551), (166, 165, 548, 549), (586, 164, 546, 602), (164, 163, 547, 546), (155, 529, 569, 567), (158, 562, 568, 407), (156, 155, 567, 559), (585, 154, 566, 603), (154, 153, 565, 566), (153, 152, 564, 565), (152, 151, 563, 564), (151, 150, 560, 563), (158, 157, 558, 562), (150, 149, 561, 560), (157, 156, 559, 558), (529, 585, 603, 569), (530, 586, 602, 557), (545, 601, 570, 514), (544, 600, 601, 545), (543, 599, 600, 544), (542, 598, 599, 543), (541, 597, 598, 542), (540, 596, 597, 541), (539, 595, 596, 540), (538, 594, 595, 539), (537, 593, 594, 538), (536, 592, 593, 537), (535, 591, 592, 536), (534, 590, 591, 535), (533, 589, 590, 534), (532, 588, 589, 533), (531, 587, 588, 532), (557, 602, 587, 531), (569, 603, 586, 530), (528, 584, 585, 529), (527, 583, 584, 528), (526, 582, 583, 527), (525, 581, 582, 526), (524, 580, 581, 525), (523, 579, 580, 524), (522, 578, 579, 523), (521, 577, 578, 522), (520, 576, 577, 521), (519, 575, 576, 520), (518, 574, 575, 519), (517, 573, 574, 518), (516, 572, 573, 517), (515, 571, 572, 516), (514, 570, 571, 515)])
_uv = me_sphere.uv_layers.new(name='UVMap')
_uv.uv.foreach_set('vector', [0.75, 0.625, 0.75, 0.6875, 0.7188, 0.6875, 0.7188, 0.625, 0.75, 0.5896, 0.75, 0.625, 0.7188, 0.625, 0.7187, 0.5896, 0.75, 0.5, 0.75, 0.5625, 0.7188, 0.5625, 0.7188, 0.5, 0.75, 0.9375, 0.7344, 1.0, 0.7187, 0.9375, 0.75, 0.4375, 0.75, 0.5, 0.7188, 0.5, 0.7188, 0.4375, 0.75, 0.875, 0.75, 0.9375, 0.7187, 0.9375, 0.7188, 0.875, 0.75, 0.375, 0.75, 0.4375, 0.7188, 0.4375, 0.7188, 0.375, 0.75, 0.8125, 0.75, 0.875, 0.7188, 0.875, 0.7188, 0.8125, 0.75, 0.75, 0.75, 0.8125, 0.7188, 0.8125, 0.7188, 0.75, 0.75, 0.6875, 0.75, 0.75, 0.7188, 0.75, 0.7188, 0.6875, 0.7188, 0.6875, 0.7188, 0.75, 0.6875, 0.75, 0.6875, 0.6875, 0.7188, 0.625, 0.7188, 0.6875, 0.6875, 0.6875, 0.6875, 0.625, 0.7187, 0.5896, 0.7188, 0.625, 0.6875, 0.625, 0.6875, 0.5896, 0.7188, 0.5, 0.7188, 0.5625, 0.6875, 0.5625, 0.6875, 0.5, 0.7187, 0.9375, 0.7031, 1.0, 0.6875, 0.9375, 0.7188, 0.4375, 0.7188, 0.5, 0.6875, 0.5, 0.6875, 0.4375, 0.7188, 0.875, 0.7187, 0.9375, 0.6875, 0.9375, 0.6875, 0.875, 0.7188, 0.375, 0.7188, 0.4375, 0.6875, 0.4375, 0.6875, 0.375, 0.7188, 0.8125, 0.7188, 0.875, 0.6875, 0.875, 0.6875, 0.8125, 0.7188, 0.75, 0.7188, 0.8125, 0.6875, 0.8125, 0.6875, 0.75, 0.6875, 0.4375, 0.6875, 0.5, 0.6562, 0.5, 0.6562, 0.4375, 0.6875, 0.875, 0.6875, 0.9375, 0.6562, 0.9375, 0.6562, 0.875, 0.6875, 0.375, 0.6875, 0.4375, 0.6562, 0.4375, 0.6562, 0.375, 0.6875, 0.8125, 0.6875, 0.875, 0.6562, 0.875, 0.6562, 0.8125, 0.6875, 0.75, 0.6875, 0.8125, 0.6562, 0.8125, 0.6562, 0.75, 0.6875, 0.6875, 0.6875, 0.75, 0.6562, 0.75, 0.6562, 0.6875, 0.6875, 0.625, 0.6875, 0.6875, 0.6562, 0.6875, 0.6562, 0.625, 0.6875, 0.5896, 0.6875, 0.625, 0.6562, 0.625, 0.6562, 0.5896, 0.6875, 0.5, 0.6875, 0.5625, 0.6562, 0.5625, 0.6562, 0.5, 0.6875, 0.9375, 0.6719, 1.0, 0.6562, 0.9375, 0.6562, 0.625, 0.6562, 0.6875, 0.625, 0.6875, 0.625, 0.625, 0.6562, 0.5896, 0.6562, 0.625, 0.625, 0.625, 0.625, 0.5896, 0.6562, 0.5, 0.6562, 0.5625, 0.625, 0.5625, 0.625, 0.5, 0.6562, 0.9375, 0.6406, 1.0, 0.625, 0.9375, 0.6562, 0.4375, 0.6562, 0.5, 0.625, 0.5, 0.625, 0.4375, 0.6562, 0.875, 0.6562, 0.9375, 0.625, 0.9375, 0.625, 0.875, 0.6562, 0.375, 0.6562, 0.4375, 0.625, 0.4375, 0.625, 0.375, 0.6562, 0.8125, 0.6562, 0.875, 0.625, 0.875, 0.625, 0.8125, 0.6562, 0.75, 0.6562, 0.8125, 0.625, 0.8125, 0.625, 0.75, 0.6562, 0.6875, 0.6562, 0.75, 0.625, 0.75, 0.625, 0.6875, 0.625, 0.875, 0.625, 0.9375, 0.5937, 0.9375, 0.5937, 0.875, 0.625, 0.375, 0.625, 0.4375, 0.5937, 0.4375, 0.5938, 0.375, 0.625, 0.8125, 0.625, 0.875, 0.5937, 0.875, 0.5937, 0.8125, 0.625, 0.75, 0.625, 0.8125, 0.5937, 0.8125, 0.5937, 0.75, 0.625, 0.6875, 0.625, 0.75, 0.5937, 0.75, 0.5937, 0.6875, 0.625, 0.625, 0.625, 0.6875, 0.5937, 0.6875, 0.5937, 0.625, 0.625, 0.5896, 0.625, 0.625, 0.5937, 0.625, 0.5937, 0.5896, 0.625, 0.5, 0.625, 0.5625, 0.5937, 0.5625, 0.5937, 0.5, 0.625, 0.9375, 0.6094, 1.0, 0.5937, 0.9375, 0.625, 0.4375, 0.625, 0.5, 0.5937, 0.5, 0.5937, 0.4375, 0.5937, 0.625, 0.5937, 0.6875, 0.5625, 0.6875, 0.5625, 0.625, 0.5937, 0.5896, 0.5937, 0.625, 0.5625, 0.625, 0.5625, 0.5896, 0.5937, 0.5, 0.5937, 0.5625, 0.5625, 0.5625, 0.5625, 0.5, 0.5937, 0.9375, 0.5781, 1.0, 0.5625, 0.9375, 0.5937, 0.4375, 0.5937, 0.5, 0.5625, 0.5, 0.5625, 0.4375, 0.5937, 0.875, 0.5937, 0.9375, 0.5625, 0.9375, 0.5625, 0.875, 0.5938, 0.375, 0.5937, 0.4375, 0.5625, 0.4375, 0.5625, 0.375, 0.5937, 0.8125, 0.5937, 0.875, 0.5625, 0.875, 0.5625, 0.8125, 0.5937, 0.75, 0.5937, 0.8125, 0.5625, 0.8125, 0.5625, 0.75, 0.5937, 0.6875, 0.5937, 0.75, 0.5625, 0.75, 0.5625, 0.6875, 0.5625, 0.375, 0.5625, 0.4375, 0.5312, 0.4375, 0.5312, 0.375, 0.5625, 0.8125, 0.5625, 0.875, 0.5312, 0.875, 0.5312, 0.8125, 0.5625, 0.75, 0.5625, 0.8125, 0.5312, 0.8125, 0.5312, 0.75, 0.5625, 0.6875, 0.5625, 0.75, 0.5312, 0.75, 0.5312, 0.6875, 0.5625, 0.625, 0.5625, 0.6875, 0.5312, 0.6875, 0.5312, 0.625, 0.5625, 0.5896, 0.5625, 0.625, 0.5312, 0.625, 0.5312, 0.5896, 0.5625, 0.5, 0.5625, 0.5625, 0.5312, 0.5625, 0.5312, 0.5, 0.5625, 0.9375, 0.5469, 1.0, 0.5312, 0.9375, 0.5625, 0.4375, 0.5625, 0.5, 0.5312, 0.5, 0.5312, 0.4375, 0.5625, 0.875, 0.5625, 0.9375, 0.5312, 0.9375, 0.5312, 0.875, 0.5312, 0.5896, 0.5312, 0.625, 0.5, 0.625, 0.5, 0.5896, 0.5312, 0.5, 0.5312, 0.5625, 0.5, 0.5625, 0.5, 0.5, 0.5312, 0.9375, 0.5156, 1.0, 0.5, 0.9375, 0.5312, 0.4375, 0.5312, 0.5, 0.5, 0.5, 0.5, 0.4375, 0.5312, 0.875, 0.5312, 0.9375, 0.5, 0.9375, 0.5, 0.875, 0.5312, 0.375, 0.5312, 0.4375, 0.5, 0.4375, 0.5, 0.375, 0.5312, 0.8125, 0.5312, 0.875, 0.5, 0.875, 0.5, 0.8125, 0.5312, 0.75, 0.5312, 0.8125, 0.5, 0.8125, 0.5, 0.75, 0.5312, 0.6875, 0.5312, 0.75, 0.5, 0.75, 0.5, 0.6875, 0.5312, 0.625, 0.5312, 0.6875, 0.5, 0.6875, 0.5, 0.625, 0.5, 0.8125, 0.5, 0.875, 0.4687, 0.875, 0.4687, 0.8125, 0.5, 0.75, 0.5, 0.8125, 0.4687, 0.8125, 0.4687, 0.75, 0.5, 0.6875, 0.5, 0.75, 0.4687, 0.75, 0.4687, 0.6875, 0.5, 0.625, 0.5, 0.6875, 0.4687, 0.6875, 0.4687, 0.625, 0.5, 0.5896, 0.5, 0.625, 0.4687, 0.625, 0.4687, 0.5896, 0.5, 0.5, 0.5, 0.5625, 0.4687, 0.5625, 0.4687, 0.5, 0.5, 0.9375, 0.4844, 1.0, 0.4687, 0.9375, 0.5, 0.4375, 0.5, 0.5, 0.4687, 0.5, 0.4687, 0.4375, 0.5, 0.875, 0.5, 0.9375, 0.4687, 0.9375, 0.4687, 0.875, 0.5, 0.375, 0.5, 0.4375, 0.4687, 0.4375, 0.4687, 0.375, 0.4687, 0.5896, 0.4687, 0.625, 0.4375, 0.625, 0.4375, 0.5896, 0.4687, 0.5, 0.4687, 0.5625, 0.4375, 0.5625, 0.4375, 0.5, 0.4687, 0.9375, 0.4531, 1.0, 0.4375, 0.9375, 0.4687, 0.4375, 0.4687, 0.5, 0.4375, 0.5, 0.4375, 0.4375, 0.4687, 0.875, 0.4687, 0.9375, 0.4375, 0.9375, 0.4375, 0.875, 0.4687, 0.375, 0.4687, 0.4375, 0.4375, 0.4375, 0.4375, 0.375, 0.4687, 0.8125, 0.4687, 0.875, 0.4375, 0.875, 0.4375, 0.8125, 0.4687, 0.75, 0.4687, 0.8125, 0.4375, 0.8125, 0.4375, 0.75, 0.4687, 0.6875, 0.4687, 0.75, 0.4375, 0.75, 0.4375, 0.6875, 0.4687, 0.625, 0.4687, 0.6875, 0.4375, 0.6875, 0.4375, 0.625, 0.4375, 0.75, 0.4375, 0.8125, 0.4062, 0.8125, 0.4062, 0.75, 0.4375, 0.6875, 0.4375, 0.75, 0.4062, 0.75, 0.4062, 0.6875, 0.4375, 0.625, 0.4375, 0.6875, 0.4062, 0.6875, 0.4062, 0.625, 0.4375, 0.5896, 0.4375, 0.625, 0.4062, 0.625, 0.4062, 0.5896, 0.4375, 0.5, 0.4375, 0.5625, 0.4062, 0.5625, 0.4062, 0.5, 0.4375, 0.9375, 0.4219, 1.0, 0.4062, 0.9375, 0.4375, 0.4375, 0.4375, 0.5, 0.4062, 0.5, 0.4062, 0.4375, 0.4375, 0.875, 0.4375, 0.9375, 0.4062, 0.9375, 0.4062, 0.875, 0.4375, 0.375, 0.4375, 0.4375, 0.4062, 0.4375, 0.4062, 0.375, 0.4375, 0.8125, 0.4375, 0.875, 0.4062, 0.875, 0.4062, 0.8125, 0.4062, 0.5, 0.4062, 0.5625, 0.375, 0.5625, 0.375, 0.5, 0.4062, 0.9375, 0.3906, 1.0, 0.375, 0.9375, 0.4062, 0.4375, 0.4062, 0.5, 0.375, 0.5, 0.375, 0.4375, 0.4062, 0.875, 0.4062, 0.9375, 0.375, 0.9375, 0.375, 0.875, 0.4062, 0.375, 0.4062, 0.4375, 0.375, 0.4375, 0.375, 0.375, 0.4062, 0.8125, 0.4062, 0.875, 0.375, 0.875, 0.375, 0.8125, 0.4062, 0.75, 0.4062, 0.8125, 0.375, 0.8125, 0.375, 0.75, 0.4062, 0.6875, 0.4062, 0.75, 0.375, 0.75, 0.375, 0.6875, 0.4062, 0.625, 0.4062, 0.6875, 0.375, 0.6875, 0.375, 0.625, 0.4062, 0.5896, 0.4062, 0.625, 0.375, 0.625, 0.375, 0.5896, 0.375, 0.6875, 0.375, 0.75, 0.3437, 0.75, 0.3437, 0.6875, 0.375, 0.625, 0.375, 0.6875, 0.3437, 0.6875, 0.3437, 0.625, 0.375, 0.5896, 0.375, 0.625, 0.3437, 0.625, 0.3437, 0.5896, 0.375, 0.5, 0.375, 0.5625, 0.3437, 0.5625, 0.3437, 0.5, 0.375, 0.9375, 0.3594, 1.0, 0.3437, 0.9375, 0.375, 0.4375, 0.375, 0.5, 0.3437, 0.5, 0.3437, 0.4375, 0.375, 0.875, 0.375, 0.9375, 0.3437, 0.9375, 0.3437, 0.875, 0.375, 0.375, 0.375, 0.4375, 0.3437, 0.4375, 0.3437, 0.375, 0.375, 0.8125, 0.375, 0.875, 0.3437, 0.875, 0.3437, 0.8125, 0.375, 0.75, 0.375, 0.8125, 0.3437, 0.8125, 0.3437, 0.75, 0.3437, 0.9375, 0.3281, 1.0, 0.3125, 0.9375, 0.3437, 0.4375, 0.3437, 0.5, 0.3125, 0.5, 0.3125, 0.4375, 0.3437, 0.875, 0.3437, 0.9375, 0.3125, 0.9375, 0.3125, 0.875, 0.3437, 0.375, 0.3437, 0.4375, 0.3125, 0.4375, 0.3125, 0.375, 0.3437, 0.8125, 0.3437, 0.875, 0.3125, 0.875, 0.3125, 0.8125, 0.3437, 0.75, 0.3437, 0.8125, 0.3125, 0.8125, 0.3125, 0.75, 0.3437, 0.6875, 0.3437, 0.75, 0.3125, 0.75, 0.3125, 0.6875, 0.3437, 0.625, 0.3437, 0.6875, 0.3125, 0.6875, 0.3125, 0.625, 0.3437, 0.5896, 0.3437, 0.625, 0.3125, 0.625, 0.3125, 0.5896, 0.3437, 0.5, 0.3437, 0.5625, 0.3125, 0.5625, 0.3125, 0.5, 0.3125, 0.6875, 0.3125, 0.75, 0.2812, 0.75, 0.2812, 0.6875, 0.3125, 0.625, 0.3125, 0.6875, 0.2812, 0.6875, 0.2812, 0.625, 0.3125, 0.5896, 0.3125, 0.625, 0.2812, 0.625, 0.2812, 0.5896, 0.3125, 0.5, 0.3125, 0.5625, 0.2812, 0.5625, 0.2812, 0.5, 0.3125, 0.9375, 0.2969, 1.0, 0.2812, 0.9375, 0.3125, 0.4375, 0.3125, 0.5, 0.2812, 0.5, 0.2812, 0.4375, 0.3125, 0.875, 0.3125, 0.9375, 0.2812, 0.9375, 0.2812, 0.875, 0.3125, 0.375, 0.3125, 0.4375, 0.2812, 0.4375, 0.2812, 0.375, 0.3125, 0.8125, 0.3125, 0.875, 0.2812, 0.875, 0.2812, 0.8125, 0.3125, 0.75, 0.3125, 0.8125, 0.2812, 0.8125, 0.2812, 0.75, 0.2767, 0.4375, 0.2767, 0.5, 0.25, 0.5, 0.25, 0.4375, 0.2767, 0.875, 0.2767, 0.9375, 0.25, 0.9375, 0.25, 0.875, 0.2767, 0.375, 0.2767, 0.4375, 0.25, 0.4375, 0.25, 0.375, 0.2767, 0.8125, 0.2767, 0.875, 0.25, 0.875, 0.25, 0.8125, 0.2767, 0.75, 0.2767, 0.8125, 0.25, 0.8125, 0.25, 0.75, 0.2767, 0.6875, 0.2767, 0.75, 0.25, 0.75, 0.25, 0.6875, 0.2767, 0.625, 0.2767, 0.6875, 0.25, 0.6875, 0.25, 0.625, 0.2767, 0.5896, 0.2767, 0.625, 0.25, 0.625, 0.25, 0.5896, 0.2767, 0.5, 0.2767, 0.5625, 0.25, 0.5625, 0.25, 0.5, 0.2812, 0.9375, 0.2656, 1.0, 0.25, 0.9375, 0.2767, 0.9375, 0.2254, 0.625, 0.2254, 0.6875, 0.2187, 0.6875, 0.2188, 0.625, 0.2254, 0.5896, 0.2254, 0.625, 0.2188, 0.625, 0.2187, 0.5896, 0.2254, 0.5, 0.2254, 0.5625, 0.2187, 0.5625, 0.2187, 0.5, 0.25, 0.9375, 0.2344, 1.0, 0.2188, 0.9375, 0.2254, 0.9375, 0.2254, 0.4375, 0.2254, 0.5, 0.2187, 0.5, 0.2187, 0.4375, 0.2254, 0.875, 0.2254, 0.9375, 0.2188, 0.9375, 0.2188, 0.875, 0.2254, 0.375, 0.2254, 0.4375, 0.2187, 0.4375, 0.2188, 0.375, 0.2254, 0.8125, 0.2254, 0.875, 0.2188, 0.875, 0.2188, 0.8125, 0.2254, 0.75, 0.2254, 0.8125, 0.2188, 0.8125, 0.2187, 0.75, 0.2254, 0.6875, 0.2254, 0.75, 0.2187, 0.75, 0.2187, 0.6875, 0.2188, 0.875, 0.2188, 0.9375, 0.1875, 0.9375, 0.1875, 0.875, 0.2188, 0.375, 0.2187, 0.4375, 0.1875, 0.4375, 0.1875, 0.375, 0.2188, 0.8125, 0.2188, 0.875, 0.1875, 0.875, 0.1875, 0.8125, 0.2187, 0.75, 0.2188, 0.8125, 0.1875, 0.8125, 0.1875, 0.75, 0.2187, 0.6875, 0.2187, 0.75, 0.1875, 0.75, 0.1875, 0.6875, 0.2188, 0.625, 0.2187, 0.6875, 0.1875, 0.6875, 0.1875, 0.625, 0.2187, 0.5896, 0.2188, 0.625, 0.1875, 0.625, 0.1875, 0.5896, 0.2187, 0.5, 0.2187, 0.5625, 0.1875, 0.5625, 0.1875, 0.5, 0.2188, 0.9375, 0.2031, 1.0, 0.1875, 0.9375, 0.2187, 0.4375, 0.2187, 0.5, 0.1875, 0.5, 0.1875, 0.4375, 0.1875, 0.625, 0.1875, 0.6875, 0.1562, 0.6875, 0.1563, 0.625, 0.1875, 0.5896, 0.1875, 0.625, 0.1563, 0.625, 0.1562, 0.5896, 0.1875, 0.5, 0.1875, 0.5625, 0.1562, 0.5625, 0.1562, 0.5, 0.1875, 0.9375, 0.1719, 1.0, 0.1563, 0.9375, 0.1875, 0.4375, 0.1875, 0.5, 0.1562, 0.5, 0.1562, 0.4375, 0.1875, 0.875, 0.1875, 0.9375, 0.1563, 0.9375, 0.1563, 0.875, 0.1875, 0.375, 0.1875, 0.4375, 0.1562, 0.4375, 0.1563, 0.375, 0.1875, 0.8125, 0.1875, 0.875, 0.1563, 0.875, 0.1563, 0.8125, 0.1875, 0.75, 0.1875, 0.8125, 0.1563, 0.8125, 0.1563, 0.75, 0.1875, 0.6875, 0.1875, 0.75, 0.1563, 0.75, 0.1562, 0.6875, 0.1563, 0.375, 0.1562, 0.4375, 0.125, 0.4375, 0.125, 0.375, 0.1563, 0.8125, 0.1563, 0.875, 0.125, 0.875, 0.125, 0.8125, 0.1563, 0.75, 0.1563, 0.8125, 0.125, 0.8125, 0.125, 0.75, 0.1562, 0.6875, 0.1563, 0.75, 0.125, 0.75, 0.125, 0.6875, 0.1563, 0.625, 0.1562, 0.6875, 0.125, 0.6875, 0.125, 0.625, 0.1562, 0.5896, 0.1563, 0.625, 0.125, 0.625, 0.125, 0.5896, 0.1562, 0.5, 0.1562, 0.5625, 0.125, 0.5625, 0.125, 0.5, 0.1563, 0.9375, 0.1406, 1.0, 0.125, 0.9375, 0.1562, 0.4375, 0.1562, 0.5, 0.125, 0.5, 0.125, 0.4375, 0.1563, 0.875, 0.1563, 0.9375, 0.125, 0.9375, 0.125, 0.875, 0.125, 0.5896, 0.125, 0.625, 0.09375, 0.625, 0.09375, 0.5896, 0.125, 0.5, 0.125, 0.5625, 0.09375, 0.5625, 0.09375, 0.5, 0.125, 0.9375, 0.1094, 1.0, 0.09375, 0.9375, 0.125, 0.4375, 0.125, 0.5, 0.09375, 0.5, 0.09375, 0.4375, 0.125, 0.875, 0.125, 0.9375, 0.09375, 0.9375, 0.09375, 0.875, 0.125, 0.375, 0.125, 0.4375, 0.09375, 0.4375, 0.09375, 0.375, 0.125, 0.8125, 0.125, 0.875, 0.09375, 0.875, 0.09375, 0.8125, 0.125, 0.75, 0.125, 0.8125, 0.09375, 0.8125, 0.09375, 0.75, 0.125, 0.6875, 0.125, 0.75, 0.09375, 0.75, 0.09375, 0.6875, 0.125, 0.625, 0.125, 0.6875, 0.09375, 0.6875, 0.09375, 0.625, 0.09375, 0.75, 0.09375, 0.8125, 0.0625, 0.8125, 0.0625, 0.75, 0.09375, 0.6875, 0.09375, 0.75, 0.0625, 0.75, 0.0625, 0.6875, 0.09375, 0.625, 0.09375, 0.6875, 0.0625, 0.6875, 0.0625, 0.625, 0.09375, 0.5896, 0.09375, 0.625, 0.0625, 0.625, 0.0625, 0.5896, 0.09375, 0.5, 0.09375, 0.5625, 0.0625, 0.5625, 0.0625, 0.5, 0.09375, 0.9375, 0.07813, 1.0, 0.0625, 0.9375, 0.09375, 0.4375, 0.09375, 0.5, 0.0625, 0.5, 0.0625, 0.4375, 0.09375, 0.875, 0.09375, 0.9375, 0.0625, 0.9375, 0.0625, 0.875, 0.09375, 0.375, 0.09375, 0.4375, 0.0625, 0.4375, 0.0625, 0.375, 0.09375, 0.8125, 0.09375, 0.875, 0.0625, 0.875, 0.0625, 0.8125, 0.0625, 0.5, 0.0625, 0.5625, 0.03125, 0.5625, 0.03125, 0.5, 0.0625, 0.9375, 0.04688, 1.0, 0.03125, 0.9375, 0.0625, 0.4375, 0.0625, 0.5, 0.03125, 0.5, 0.03125, 0.4375, 0.0625, 0.875, 0.0625, 0.9375, 0.03125, 0.9375, 0.03125, 0.875, 0.0625, 0.375, 0.0625, 0.4375, 0.03125, 0.4375, 0.03125, 0.375, 0.0625, 0.8125, 0.0625, 0.875, 0.03125, 0.875, 0.03125, 0.8125, 0.0625, 0.75, 0.0625, 0.8125, 0.03125, 0.8125, 0.03125, 0.75, 0.0625, 0.6875, 0.0625, 0.75, 0.03125, 0.75, 0.03125, 0.6875, 0.0625, 0.625, 0.0625, 0.6875, 0.03125, 0.6875, 0.03125, 0.625, 0.0625, 0.5896, 0.0625, 0.625, 0.03125, 0.625, 0.03125, 0.5896, 0.03125, 0.75, 0.03125, 0.8125, 5.96e-08, 0.8125, 0.0, 0.75, 0.03125, 0.6875, 0.03125, 0.75, 0.0, 0.75, 0.0, 0.6875, 0.03125, 0.625, 0.03125, 0.6875, 0.0, 0.6875, 5.96e-08, 0.625, 0.03125, 0.5896, 0.03125, 0.625, 5.96e-08, 0.625, 2.588e-08, 0.5896, 0.03125, 0.5, 0.03125, 0.5625, 0.0, 0.5625, 0.0, 0.5, 0.03125, 0.9375, 0.01563, 1.0, 2.384e-07, 0.9375, 0.03125, 0.4375, 0.03125, 0.5, 0.0, 0.5, 0.0, 0.4375, 0.03125, 0.875, 0.03125, 0.9375, 2.384e-07, 0.9375, 8.941e-08, 0.875, 0.03125, 0.375, 0.03125, 0.4375, 0.0, 0.4375, 5.96e-08, 0.375, 0.03125, 0.8125, 0.03125, 0.875, 8.941e-08, 0.875, 5.96e-08, 0.8125, 1.0, 0.5, 1.0, 0.5625, 0.9688, 0.5625, 0.9688, 0.5, 1.0, 0.9375, 0.9844, 1.0, 0.9688, 0.9375, 1.0, 0.4375, 1.0, 0.5, 0.9688, 0.5, 0.9688, 0.4375, 1.0, 0.875, 1.0, 0.9375, 0.9688, 0.9375, 0.9688, 0.875, 1.0, 0.375, 1.0, 0.4375, 0.9688, 0.4375, 0.9688, 0.375, 1.0, 0.8125, 1.0, 0.875, 0.9688, 0.875, 0.9688, 0.8125, 1.0, 0.75, 1.0, 0.8125, 0.9688, 0.8125, 0.9688, 0.75, 1.0, 0.6875, 1.0, 0.75, 0.9688, 0.75, 0.9688, 0.6875, 1.0, 0.625, 1.0, 0.6875, 0.9688, 0.6875, 0.9688, 0.625, 1.0, 0.5896, 1.0, 0.625, 0.9688, 0.625, 0.9688, 0.5896, 0.9688, 0.6875, 0.9688, 0.75, 0.9375, 0.75, 0.9375, 0.6875, 0.9688, 0.625, 0.9688, 0.6875, 0.9375, 0.6875, 0.9375, 0.625, 0.9688, 0.5896, 0.9688, 0.625, 0.9375, 0.625, 0.9375, 0.5896, 0.9688, 0.5, 0.9688, 0.5625, 0.9375, 0.5625, 0.9375, 0.5, 0.9688, 0.9375, 0.9531, 1.0, 0.9375, 0.9375, 0.9688, 0.4375, 0.9688, 0.5, 0.9375, 0.5, 0.9375, 0.4375, 0.9688, 0.875, 0.9688, 0.9375, 0.9375, 0.9375, 0.9375, 0.875, 0.9688, 0.375, 0.9688, 0.4375, 0.9375, 0.4375, 0.9375, 0.375, 0.9688, 0.8125, 0.9688, 0.875, 0.9375, 0.875, 0.9375, 0.8125, 0.9688, 0.75, 0.9688, 0.8125, 0.9375, 0.8125, 0.9375, 0.75, 0.9375, 0.9375, 0.9219, 1.0, 0.9063, 0.9375, 0.9375, 0.4375, 0.9375, 0.5, 0.9062, 0.5, 0.9062, 0.4375, 0.9375, 0.875, 0.9375, 0.9375, 0.9063, 0.9375, 0.9063, 0.875, 0.9375, 0.375, 0.9375, 0.4375, 0.9062, 0.4375, 0.9062, 0.375, 0.9375, 0.8125, 0.9375, 0.875, 0.9063, 0.875, 0.9062, 0.8125, 0.9375, 0.75, 0.9375, 0.8125, 0.9062, 0.8125, 0.9062, 0.75, 0.9375, 0.6875, 0.9375, 0.75, 0.9062, 0.75, 0.9062, 0.6875, 0.9375, 0.625, 0.9375, 0.6875, 0.9062, 0.6875, 0.9062, 0.625, 0.875, 0.375, 0.8438, 0.375, 0.8438, 0.375, 0.875, 0.375, 0.9375, 0.5896, 0.9375, 0.625, 0.9062, 0.625, 0.9062, 0.5896, 0.375, 0.375, 0.3437, 0.375, 0.3437, 0.375, 0.375, 0.375, 0.9375, 0.5, 0.9375, 0.5625, 0.9062, 0.5625, 0.9062, 0.5, 0.9062, 0.6875, 0.9062, 0.75, 0.875, 0.75, 0.875, 0.6875, 0.2188, 0.375, 0.1875, 0.375, 0.1875, 0.375, 0.2188, 0.375, 0.9062, 0.625, 0.9062, 0.6875, 0.875, 0.6875, 0.875, 0.625, 0.5625, 0.375, 0.5312, 0.375, 0.5312, 0.375, 0.5625, 0.375, 0.9062, 0.5896, 0.9062, 0.625, 0.875, 0.625, 0.875, 0.5896, 0.03125, 0.375, 5.96e-08, 0.375, 5.96e-08, 0.375, 0.03125, 0.375, 0.9062, 0.5, 0.9062, 0.5625, 0.875, 0.5625, 0.875, 0.5, 0.9063, 0.9375, 0.8906, 1.0, 0.875, 0.9375, 0.2767, 0.375, 0.25, 0.375, 0.25, 0.375, 0.2767, 0.375, 0.9062, 0.4375, 0.9062, 0.5, 0.875, 0.5, 0.875, 0.4375, 0.9063, 0.875, 0.9063, 0.9375, 0.875, 0.9375, 0.875, 0.875, 0.9062, 0.375, 0.9062, 0.4375, 0.875, 0.4375, 0.875, 0.375, 0.9062, 0.8125, 0.9063, 0.875, 0.875, 0.875, 0.875, 0.8125, 0.5312, 0.375, 0.5, 0.375, 0.5, 0.375, 0.5312, 0.375, 0.9062, 0.75, 0.9062, 0.8125, 0.875, 0.8125, 0.875, 0.75, 0.625, 0.375, 0.5938, 0.375, 0.5938, 0.375, 0.625, 0.375, 0.875, 0.4375, 0.875, 0.5, 0.8438, 0.5, 0.8438, 0.4375, 0.875, 0.875, 0.875, 0.9375, 0.8438, 0.9375, 0.8438, 0.875, 0.875, 0.375, 0.875, 0.4375, 0.8438, 0.4375, 0.8438, 0.375, 0.875, 0.8125, 0.875, 0.875, 0.8438, 0.875, 0.8438, 0.8125, 0.9375, 0.375, 0.9062, 0.375, 0.9062, 0.375, 0.9375, 0.375, 0.875, 0.75, 0.875, 0.8125, 0.8438, 0.8125, 0.8438, 0.75, 0.1875, 0.375, 0.1563, 0.375, 0.1563, 0.375, 0.1875, 0.375, 0.875, 0.6875, 0.875, 0.75, 0.8438, 0.75, 0.8438, 0.6875, 0.8438, 0.375, 0.8125, 0.375, 0.8125, 0.375, 0.8438, 0.375, 0.875, 0.625, 0.875, 0.6875, 0.8438, 0.6875, 0.8438, 0.625, 0.4375, 0.375, 0.4062, 0.375, 0.4062, 0.375, 0.4375, 0.375, 0.875, 0.5896, 0.875, 0.625, 0.8438, 0.625, 0.8438, 0.5896, 0.6875, 0.375, 0.6562, 0.375, 0.6562, 0.375, 0.6875, 0.375, 0.875, 0.5, 0.875, 0.5625, 0.8438, 0.5625, 0.8438, 0.5, 0.875, 0.9375, 0.8594, 1.0, 0.8438, 0.9375, 0.09375, 0.375, 0.0625, 0.375, 0.0625, 0.375, 0.09375, 0.375, 0.3437, 0.375, 0.3125, 0.375, 0.3125, 0.375, 0.3437, 0.375, 0.8438, 0.625, 0.8438, 0.6875, 0.8125, 0.6875, 0.8125, 0.625, 0.5938, 0.375, 0.5625, 0.375, 0.5625, 0.375, 0.5938, 0.375, 0.8438, 0.5896, 0.8438, 0.625, 0.8125, 0.625, 0.8125, 0.5896, 0.7812, 0.375, 0.75, 0.375, 0.75, 0.375, 0.7812, 0.375, 0.8438, 0.5, 0.8438, 0.5625, 0.8125, 0.5625, 0.8125, 0.5, 0.8438, 0.9375, 0.8281, 1.0, 0.8125, 0.9375, 0.5, 0.375, 0.4687, 0.375, 0.4687, 0.375, 0.5, 0.375, 0.8438, 0.4375, 0.8438, 0.5, 0.8125, 0.5, 0.8125, 0.4375, 0.8438, 0.875, 0.8438, 0.9375, 0.8125, 0.9375, 0.8125, 0.875, 0.8438, 0.375, 0.8438, 0.4375, 0.8125, 0.4375, 0.8125, 0.375, 0.8438, 0.8125, 0.8438, 0.875, 0.8125, 0.875, 0.8125, 0.8125, 1.0, 0.375, 0.9688, 0.375, 0.9688, 0.375, 1.0, 0.375, 0.8438, 0.75, 0.8438, 0.8125, 0.8125, 0.8125, 0.8125, 0.75, 0.2254, 0.375, 0.2188, 0.375, 0.2188, 0.375, 0.2254, 0.375, 0.8438, 0.6875, 0.8438, 0.75, 0.8125, 0.75, 0.8125, 0.6875, 0.8125, 0.375, 0.8125, 0.4375, 0.7812, 0.4375, 0.7812, 0.375, 0.8125, 0.8125, 0.8125, 0.875, 0.7812, 0.875, 0.7812, 0.8125, 0.9062, 0.375, 0.875, 0.375, 0.875, 0.375, 0.9062, 0.375, 0.8125, 0.75, 0.8125, 0.8125, 0.7812, 0.8125, 0.7812, 0.75, 0.75, 0.375, 0.7188, 0.375, 0.7188, 0.375, 0.75, 0.375, 0.8125, 0.6875, 0.8125, 0.75, 0.7812, 0.75, 0.7812, 0.6875, 0.4062, 0.375, 0.375, 0.375, 0.375, 0.375, 0.4062, 0.375, 0.8125, 0.625, 0.8125, 0.6875, 0.7812, 0.6875, 0.7812, 0.625, 0.6562, 0.375, 0.625, 0.375, 0.625, 0.375, 0.6562, 0.375, 0.8125, 0.5896, 0.8125, 0.625, 0.7812, 0.625, 0.7812, 0.5896, 0.0625, 0.375, 0.03125, 0.375, 0.03125, 0.375, 0.0625, 0.375, 0.8125, 0.5, 0.8125, 0.5625, 0.7812, 0.5625, 0.7812, 0.5, 0.8125, 0.9375, 0.7969, 1.0, 0.7812, 0.9375, 0.1563, 0.375, 0.125, 0.375, 0.125, 0.375, 0.1563, 0.375, 0.8125, 0.4375, 0.8125, 0.5, 0.7812, 0.5, 0.7812, 0.4375, 0.8125, 0.875, 0.8125, 0.9375, 0.7812, 0.9375, 0.7812, 0.875, 0.3125, 0.375, 0.2812, 0.375, 0.2812, 0.375, 0.3125, 0.375, 0.7812, 0.5896, 0.7812, 0.625, 0.75, 0.625, 0.75, 0.5896, 0.9688, 0.375, 0.9375, 0.375, 0.9375, 0.375, 0.9688, 0.375, 0.7812, 0.5, 0.7812, 0.5625, 0.75, 0.5625, 0.75, 0.5, 0.7812, 0.9375, 0.7656, 1.0, 0.75, 0.9375, 0.7188, 0.375, 0.6875, 0.375, 0.6875, 0.375, 0.7188, 0.375, 0.7812, 0.4375, 0.7812, 0.5, 0.75, 0.5, 0.75, 0.4375, 0.7812, 0.875, 0.7812, 0.9375, 0.75, 0.9375, 0.75, 0.875, 0.7812, 0.375, 0.7812, 0.4375, 0.75, 0.4375, 0.75, 0.375, 0.7812, 0.8125, 0.7812, 0.875, 0.75, 0.875, 0.75, 0.8125, 0.125, 0.375, 0.09375, 0.375, 0.09375, 0.375, 0.125, 0.375, 0.7812, 0.75, 0.7812, 0.8125, 0.75, 0.8125, 0.75, 0.75, 0.4687, 0.375, 0.4375, 0.375, 0.4375, 0.375, 0.4687, 0.375, 0.7812, 0.6875, 0.7812, 0.75, 0.75, 0.75, 0.75, 0.6875, 0.8125, 0.375, 0.7812, 0.375, 0.7812, 0.375, 0.8125, 0.375, 0.7812, 0.625, 0.7812, 0.6875, 0.75, 0.6875, 0.75, 0.625, 0.75, 0.1875, 0.7188, 0.125, 0.75, 0.125, 0.75, 0.125, 0.7187, 0.0625, 0.75, 0.0625, 0.7344, 0.0, 0.75, 0.0625, 0.7187, 0.0625, 0.75, 0.375, 0.7188, 0.3125, 0.75, 0.3125, 0.75, 0.3125, 0.7188, 0.25, 0.75, 0.25, 0.75, 0.25, 0.7188, 0.1875, 0.75, 0.1875, 0.7188, 0.25, 0.6875, 0.3125, 0.6875, 0.25, 0.7188, 0.1875, 0.6875, 0.25, 0.6875, 0.1875, 0.7188, 0.125, 0.6875, 0.1875, 0.6875, 0.125, 0.7187, 0.0625, 0.6875, 0.125, 0.6875, 0.0625, 0.7031, 0.0, 0.7187, 0.0625, 0.6875, 0.0625, 0.7188, 0.3125, 0.6875, 0.375, 0.6875, 0.3125, 0.6719, 0.0, 0.6875, 0.0625, 0.6562, 0.0625, 0.6875, 0.375, 0.6562, 0.3125, 0.6875, 0.3125, 0.6875, 0.3125, 0.6562, 0.25, 0.6875, 0.25, 0.6875, 0.25, 0.6562, 0.1875, 0.6875, 0.1875, 0.6875, 0.1875, 0.6562, 0.125, 0.6875, 0.125, 0.6875, 0.125, 0.6562, 0.0625, 0.6875, 0.0625, 0.6562, 0.25, 0.625, 0.1875, 0.6562, 0.1875, 0.6562, 0.1875, 0.625, 0.125, 0.6562, 0.125, 0.6562, 0.125, 0.625, 0.0625, 0.6562, 0.0625, 0.6406, 0.0, 0.6562, 0.0625, 0.625, 0.0625, 0.6562, 0.3125, 0.625, 0.375, 0.625, 0.3125, 0.6562, 0.25, 0.625, 0.3125, 0.625, 0.25, 0.625, 0.3125, 0.5938, 0.375, 0.5937, 0.3125, 0.625, 0.3125, 0.5937, 0.25, 0.625, 0.25, 0.625, 0.1875, 0.5937, 0.25, 0.5937, 0.1875, 0.625, 0.1875, 0.5937, 0.125, 0.625, 0.125, 0.625, 0.125, 0.5937, 0.0625, 0.625, 0.0625, 0.6094, 0.0, 0.625, 0.0625, 0.5937, 0.0625, 0.5937, 0.125, 0.5625, 0.1875, 0.5625, 0.125, 0.5937, 0.0625, 0.5625, 0.125, 0.5625, 0.0625, 0.5781, 0.0, 0.5937, 0.0625, 0.5625, 0.0625, 0.5937, 0.3125, 0.5625, 0.375, 0.5625, 0.3125, 0.5937, 0.3125, 0.5625, 0.25, 0.5937, 0.25, 0.5937, 0.25, 0.5625, 0.1875, 0.5937, 0.1875, 0.5625, 0.3125, 0.5312, 0.375, 0.5312, 0.3125, 0.5625, 0.3125, 0.5312, 0.25, 0.5625, 0.25, 0.5625, 0.25, 0.5312, 0.1875, 0.5625, 0.1875, 0.5625, 0.1875, 0.5312, 0.125, 0.5625, 0.125, 0.5625, 0.0625, 0.5312, 0.125, 0.5312, 0.0625, 0.5469, 0.0, 0.5625, 0.0625, 0.5312, 0.0625, 0.5312, 0.1875, 0.5, 0.125, 0.5312, 0.125, 0.5312, 0.0625, 0.5, 0.125, 0.5, 0.0625, 0.5156, 0.0, 0.5312, 0.0625, 0.5, 0.0625, 0.5312, 0.3125, 0.5, 0.375, 0.5, 0.3125, 0.5312, 0.25, 0.5, 0.3125, 0.5, 0.25, 0.5312, 0.1875, 0.5, 0.25, 0.5, 0.1875, 0.5, 0.3125, 0.4687, 0.375, 0.4687, 0.3125, 0.5, 0.3125, 0.4687, 0.25, 0.5, 0.25, 0.5, 0.25, 0.4687, 0.1875, 0.5, 0.1875, 0.5, 0.1875, 0.4687, 0.125, 0.5, 0.125, 0.5, 0.125, 0.4687, 0.0625, 0.5, 0.0625, 0.4844, 0.0, 0.5, 0.0625, 0.4687, 0.0625, 0.4687, 0.125, 0.4375, 0.0625, 0.4687, 0.0625, 0.4531, 0.0, 0.4687, 0.0625, 0.4375, 0.0625, 0.4687, 0.3125, 0.4375, 0.375, 0.4375, 0.3125, 0.4687, 0.25, 0.4375, 0.3125, 0.4375, 0.25, 0.4687, 0.1875, 0.4375, 0.25, 0.4375, 0.1875, 0.4687, 0.1875, 0.4375, 0.125, 0.4687, 0.125, 0.4375, 0.3125, 0.4062, 0.375, 0.4062, 0.3125, 0.4375, 0.3125, 0.4062, 0.25, 0.4375, 0.25, 0.4375, 0.1875, 0.4062, 0.25, 0.4062, 0.1875, 0.4375, 0.125, 0.4062, 0.1875, 0.4062, 0.125, 0.4375, 0.125, 0.4062, 0.0625, 0.4375, 0.0625, 0.4219, 0.0, 0.4375, 0.0625, 0.4062, 0.0625, 0.4062, 0.0625, 0.375, 0.125, 0.375, 0.0625, 0.3906, 0.0, 0.4062, 0.0625, 0.375, 0.0625, 0.4062, 0.3125, 0.375, 0.375, 0.375, 0.3125, 0.4062, 0.3125, 0.375, 0.25, 0.4062, 0.25, 0.4062, 0.1875, 0.375, 0.25, 0.375, 0.1875, 0.4062, 0.125, 0.375, 0.1875, 0.375, 0.125, 0.375, 0.3125, 0.3437, 0.25, 0.375, 0.25, 0.375, 0.25, 0.3437, 0.1875, 0.375, 0.1875, 0.375, 0.1875, 0.3437, 0.125, 0.375, 0.125, 0.375, 0.125, 0.3437, 0.0625, 0.375, 0.0625, 0.3594, 0.0, 0.375, 0.0625, 0.3437, 0.0625, 0.375, 0.3125, 0.3437, 0.375, 0.3437, 0.3125, 0.3281, 0.0, 0.3437, 0.0625, 0.3125, 0.0625, 0.3437, 0.3125, 0.3125, 0.375, 0.3125, 0.3125, 0.3437, 0.25, 0.3125, 0.3125, 0.3125, 0.25, 0.3437, 0.25, 0.3125, 0.1875, 0.3437, 0.1875, 0.3437, 0.1875, 0.3125, 0.125, 0.3437, 0.125, 0.3437, 0.125, 0.3125, 0.0625, 0.3437, 0.0625, 0.3125, 0.25, 0.2812, 0.1875, 0.3125, 0.1875, 0.3125, 0.1875, 0.2812, 0.125, 0.3125, 0.125, 0.3125, 0.125, 0.2812, 0.0625, 0.3125, 0.0625, 0.2969, 0.0, 0.3125, 0.0625, 0.2812, 0.0625, 0.3125, 0.3125, 0.2812, 0.375, 0.2812, 0.3125, 0.3125, 0.25, 0.2812, 0.3125, 0.2812, 0.25, 0.2812, 0.3125, 0.25, 0.375, 0.25, 0.3125, 0.2812, 0.3125, 0.25, 0.25, 0.2812, 0.25, 0.2812, 0.1875, 0.25, 0.25, 0.25, 0.1875, 0.2812, 0.125, 0.25, 0.1875, 0.25, 0.125, 0.2812, 0.125, 0.25, 0.0625, 0.2812, 0.0625, 0.2656, 0.0, 0.2812, 0.0625, 0.25, 0.0625, 0.25, 0.1875, 0.2187, 0.25, 0.2188, 0.1875, 0.25, 0.1875, 0.2188, 0.125, 0.25, 0.125, 0.25, 0.125, 0.2188, 0.0625, 0.25, 0.0625, 0.2344, 0.0, 0.25, 0.0625, 0.2188, 0.0625, 0.25, 0.3125, 0.2188, 0.375, 0.2187, 0.3125, 0.25, 0.3125, 0.2187, 0.25, 0.25, 0.25, 0.2187, 0.3125, 0.1875, 0.375, 0.1875, 0.3125, 0.2187, 0.3125, 0.1875, 0.25, 0.2187, 0.25, 0.2187, 0.25, 0.1875, 0.1875, 0.2188, 0.1875, 0.2188, 0.1875, 0.1875, 0.125, 0.2188, 0.125, 0.2188, 0.0625, 0.1875, 0.125, 0.1875, 0.0625, 0.2031, 0.0, 0.2188, 0.0625, 0.1875, 0.0625, 0.1875, 0.125, 0.1563, 0.1875, 0.1563, 0.125, 0.1875, 0.0625, 0.1563, 0.125, 0.1563, 0.0625, 0.1719, 0.0, 0.1875, 0.0625, 0.1563, 0.0625, 0.1875, 0.3125, 0.1563, 0.375, 0.1562, 0.3125, 0.1875, 0.3125, 0.1563, 0.25, 0.1875, 0.25, 0.1875, 0.25, 0.1563, 0.1875, 0.1875, 0.1875, 0.1562, 0.3125, 0.125, 0.375, 0.125, 0.3125, 0.1562, 0.3125, 0.125, 0.25, 0.1563, 0.25, 0.1563, 0.25, 0.125, 0.1875, 0.1563, 0.1875, 0.1563, 0.125, 0.125, 0.1875, 0.125, 0.125, 0.1563, 0.125, 0.125, 0.0625, 0.1563, 0.0625, 0.1406, 0.0, 0.1563, 0.0625, 0.125, 0.0625, 0.125, 0.125, 0.09375, 0.1875, 0.09375, 0.125, 0.125, 0.125, 0.09375, 0.0625, 0.125, 0.0625, 0.1094, 0.0, 0.125, 0.0625, 0.09375, 0.0625, 0.125, 0.3125, 0.09375, 0.375, 0.09375, 0.3125, 0.125, 0.3125, 0.09375, 0.25, 0.125, 0.25, 0.125, 0.1875, 0.09375, 0.25, 0.09375, 0.1875, 0.09375, 0.3125, 0.0625, 0.375, 0.0625, 0.3125, 0.09375, 0.3125, 0.0625, 0.25, 0.09375, 0.25, 0.09375, 0.25, 0.0625, 0.1875, 0.09375, 0.1875, 0.09375, 0.125, 0.0625, 0.1875, 0.0625, 0.125, 0.09375, 0.0625, 0.0625, 0.125, 0.0625, 0.0625, 0.07813, 0.0, 0.09375, 0.0625, 0.0625, 0.0625, 0.0625, 0.125, 0.03125, 0.0625, 0.0625, 0.0625, 0.04688, 0.0, 0.0625, 0.0625, 0.03125, 0.0625, 0.0625, 0.3125, 0.03125, 0.375, 0.03125, 0.3125, 0.0625, 0.3125, 0.03125, 0.25, 0.0625, 0.25, 0.0625, 0.25, 0.03125, 0.1875, 0.0625, 0.1875, 0.0625, 0.1875, 0.03125, 0.125, 0.0625, 0.125, 0.03125, 0.25, 0.0, 0.3125, 0.0, 0.25, 0.03125, 0.25, 5.96e-08, 0.1875, 0.03125, 0.1875, 0.03125, 0.125, 5.96e-08, 0.1875, 8.941e-08, 0.125, 0.03125, 0.125, 2.384e-07, 0.0625, 0.03125, 0.0625, 0.01563, 0.0, 0.03125, 0.0625, 2.384e-07, 0.0625, 0.03125, 0.3125, 5.96e-08, 0.375, 0.0, 0.3125, 0.9844, 0.0, 1.0, 0.0625, 0.9688, 0.0625, 1.0, 0.3125, 0.9688, 0.375, 0.9688, 0.3125, 1.0, 0.3125, 0.9688, 0.25, 1.0, 0.25, 1.0, 0.25, 0.9688, 0.1875, 1.0, 0.1875, 1.0, 0.125, 0.9688, 0.1875, 0.9688, 0.125, 1.0, 0.125, 0.9688, 0.0625, 1.0, 0.0625, 0.9688, 0.3125, 0.9375, 0.25, 0.9688, 0.25, 0.9688, 0.25, 0.9375, 0.1875, 0.9688, 0.1875, 0.9688, 0.1875, 0.9375, 0.125, 0.9688, 0.125, 0.9688, 0.125, 0.9375, 0.0625, 0.9688, 0.0625, 0.9531, 0.0, 0.9688, 0.0625, 0.9375, 0.0625, 0.9688, 0.3125, 0.9375, 0.375, 0.9375, 0.3125, 0.9219, 0.0, 0.9375, 0.0625, 0.9063, 0.0625, 0.9375, 0.3125, 0.9062, 0.375, 0.9062, 0.3125, 0.9375, 0.3125, 0.9062, 0.25, 0.9375, 0.25, 0.9375, 0.25, 0.9062, 0.1875, 0.9375, 0.1875, 0.9375, 0.1875, 0.9063, 0.125, 0.9375, 0.125, 0.9375, 0.125, 0.9063, 0.0625, 0.9375, 0.0625, 0.9062, 0.25, 0.875, 0.1875, 0.9062, 0.1875, 0.9063, 0.125, 0.875, 0.1875, 0.875, 0.125, 0.9063, 0.125, 0.875, 0.0625, 0.9063, 0.0625, 0.8906, 0.0, 0.9063, 0.0625, 0.875, 0.0625, 0.9062, 0.3125, 0.875, 0.375, 0.875, 0.3125, 0.9062, 0.3125, 0.875, 0.25, 0.9062, 0.25, 0.875, 0.3125, 0.8438, 0.375, 0.8438, 0.3125, 0.875, 0.3125, 0.8438, 0.25, 0.875, 0.25, 0.875, 0.25, 0.8438, 0.1875, 0.875, 0.1875, 0.875, 0.1875, 0.8438, 0.125, 0.875, 0.125, 0.875, 0.125, 0.8438, 0.0625, 0.875, 0.0625, 0.8594, 0.0, 0.875, 0.0625, 0.8438, 0.0625, 0.8438, 0.25, 0.8125, 0.1875, 0.8438, 0.1875, 0.8438, 0.1875, 0.8125, 0.125, 0.8438, 0.125, 0.8438, 0.125, 0.8125, 0.0625, 0.8438, 0.0625, 0.8281, 0.0, 0.8438, 0.0625, 0.8125, 0.0625, 0.8438, 0.3125, 0.8125, 0.375, 0.8125, 0.3125, 0.8438, 0.3125, 0.8125, 0.25, 0.8438, 0.25, 0.8125, 0.3125, 0.7812, 0.375, 0.7812, 0.3125, 0.8125, 0.3125, 0.7812, 0.25, 0.8125, 0.25, 0.8125, 0.25, 0.7812, 0.1875, 0.8125, 0.1875, 0.8125, 0.1875, 0.7812, 0.125, 0.8125, 0.125, 0.8125, 0.125, 0.7812, 0.0625, 0.8125, 0.0625, 0.7969, 0.0, 0.8125, 0.0625, 0.7812, 0.0625, 0.7812, 0.1875, 0.75, 0.125, 0.7812, 0.125, 0.7812, 0.125, 0.75, 0.0625, 0.7812, 0.0625, 0.7656, 0.0, 0.7812, 0.0625, 0.75, 0.0625, 0.7812, 0.3125, 0.75, 0.375, 0.75, 0.3125, 0.7812, 0.25, 0.75, 0.3125, 0.75, 0.25, 0.7812, 0.25, 0.75, 0.1875, 0.7812, 0.1875, 0.75, 0.1875, 0.7188, 0.1875, 0.7188, 0.125, 0.75, 0.125, 0.7188, 0.125, 0.7187, 0.0625, 0.75, 0.375, 0.7188, 0.375, 0.7188, 0.3125, 0.75, 0.3125, 0.7188, 0.3125, 0.7188, 0.25, 0.75, 0.25, 0.7188, 0.25, 0.7188, 0.1875, 0.7188, 0.25, 0.7188, 0.3125, 0.6875, 0.3125, 0.7188, 0.1875, 0.7188, 0.25, 0.6875, 0.25, 0.7188, 0.125, 0.7188, 0.1875, 0.6875, 0.1875, 0.7187, 0.0625, 0.7188, 0.125, 0.6875, 0.125, 0.7188, 0.3125, 0.7188, 0.375, 0.6875, 0.375, 0.6875, 0.375, 0.6562, 0.375, 0.6562, 0.3125, 0.6875, 0.3125, 0.6562, 0.3125, 0.6562, 0.25, 0.6875, 0.25, 0.6562, 0.25, 0.6562, 0.1875, 0.6875, 0.1875, 0.6562, 0.1875, 0.6562, 0.125, 0.6875, 0.125, 0.6562, 0.125, 0.6562, 0.0625, 0.6562, 0.25, 0.625, 0.25, 0.625, 0.1875, 0.6562, 0.1875, 0.625, 0.1875, 0.625, 0.125, 0.6562, 0.125, 0.625, 0.125, 0.625, 0.0625, 0.6562, 0.3125, 0.6562, 0.375, 0.625, 0.375, 0.6562, 0.25, 0.6562, 0.3125, 0.625, 0.3125, 0.625, 0.3125, 0.625, 0.375, 0.5938, 0.375, 0.625, 0.3125, 0.5937, 0.3125, 0.5937, 0.25, 0.625, 0.1875, 0.625, 0.25, 0.5937, 0.25, 0.625, 0.1875, 0.5937, 0.1875, 0.5937, 0.125, 0.625, 0.125, 0.5937, 0.125, 0.5937, 0.0625, 0.5937, 0.125, 0.5937, 0.1875, 0.5625, 0.1875, 0.5937, 0.0625, 0.5937, 0.125, 0.5625, 0.125, 0.5937, 0.3125, 0.5938, 0.375, 0.5625, 0.375, 0.5937, 0.3125, 0.5625, 0.3125, 0.5625, 0.25, 0.5937, 0.25, 0.5625, 0.25, 0.5625, 0.1875, 0.5625, 0.3125, 0.5625, 0.375, 0.5312, 0.375, 0.5625, 0.3125, 0.5312, 0.3125, 0.5312, 0.25, 0.5625, 0.25, 0.5312, 0.25, 0.5312, 0.1875, 0.5625, 0.1875, 0.5312, 0.1875, 0.5312, 0.125, 0.5625, 0.0625, 0.5625, 0.125, 0.5312, 0.125, 0.5312, 0.1875, 0.5, 0.1875, 0.5, 0.125, 0.5312, 0.0625, 0.5312, 0.125, 0.5, 0.125, 0.5312, 0.3125, 0.5312, 0.375, 0.5, 0.375, 0.5312, 0.25, 0.5312, 0.3125, 0.5, 0.3125, 0.5312, 0.1875, 0.5312, 0.25, 0.5, 0.25, 0.5, 0.3125, 0.5, 0.375, 0.4687, 0.375, 0.5, 0.3125, 0.4687, 0.3125, 0.4687, 0.25, 0.5, 0.25, 0.4687, 0.25, 0.4687, 0.1875, 0.5, 0.1875, 0.4687, 0.1875, 0.4687, 0.125, 0.5, 0.125, 0.4687, 0.125, 0.4687, 0.0625, 0.4687, 0.125, 0.4375, 0.125, 0.4375, 0.0625, 0.4687, 0.3125, 0.4687, 0.375, 0.4375, 0.375, 0.4687, 0.25, 0.4687, 0.3125, 0.4375, 0.3125, 0.4687, 0.1875, 0.4687, 0.25, 0.4375, 0.25, 0.4687, 0.1875, 0.4375, 0.1875, 0.4375, 0.125, 0.4375, 0.3125, 0.4375, 0.375, 0.4062, 0.375, 0.4375, 0.3125, 0.4062, 0.3125, 0.4062, 0.25, 0.4375, 0.1875, 0.4375, 0.25, 0.4062, 0.25, 0.4375, 0.125, 0.4375, 0.1875, 0.4062, 0.1875, 0.4375, 0.125, 0.4062, 0.125, 0.4062, 0.0625, 0.4062, 0.0625, 0.4062, 0.125, 0.375, 0.125, 0.4062, 0.3125, 0.4062, 0.375, 0.375, 0.375, 0.4062, 0.3125, 0.375, 0.3125, 0.375, 0.25, 0.4062, 0.1875, 0.4062, 0.25, 0.375, 0.25, 0.4062, 0.125, 0.4062, 0.1875, 0.375, 0.1875, 0.375, 0.3125, 0.3437, 0.3125, 0.3437, 0.25, 0.375, 0.25, 0.3437, 0.25, 0.3437, 0.1875, 0.375, 0.1875, 0.3437, 0.1875, 0.3437, 0.125, 0.375, 0.125, 0.3437, 0.125, 0.3437, 0.0625, 0.375, 0.3125, 0.375, 0.375, 0.3437, 0.375, 0.3437, 0.3125, 0.3437, 0.375, 0.3125, 0.375, 0.3437, 0.25, 0.3437, 0.3125, 0.3125, 0.3125, 0.3437, 0.25, 0.3125, 0.25, 0.3125, 0.1875, 0.3437, 0.1875, 0.3125, 0.1875, 0.3125, 0.125, 0.3437, 0.125, 0.3125, 0.125, 0.3125, 0.0625, 0.3125, 0.25, 0.2812, 0.25, 0.2812, 0.1875, 0.3125, 0.1875, 0.2812, 0.1875, 0.2812, 0.125, 0.3125, 0.125, 0.2812, 0.125, 0.2812, 0.0625, 0.3125, 0.3125, 0.3125, 0.375, 0.2812, 0.375, 0.3125, 0.25, 0.3125, 0.3125, 0.2812, 0.3125, 0.2812, 0.3125, 0.2812, 0.375, 0.2767, 0.375, 0.25, 0.375, 0.2812, 0.3125, 0.25, 0.3125, 0.25, 0.25, 0.2812, 0.1875, 0.2812, 0.25, 0.25, 0.25, 0.2812, 0.125, 0.2812, 0.1875, 0.25, 0.1875, 0.2812, 0.125, 0.25, 0.125, 0.25, 0.0625, 0.25, 0.1875, 0.25, 0.25, 0.2187, 0.25, 0.25, 0.1875, 0.2188, 0.1875, 0.2188, 0.125, 0.25, 0.125, 0.2188, 0.125, 0.2188, 0.0625, 0.25, 0.3125, 0.25, 0.375, 0.2254, 0.375, 0.2188, 0.375, 0.25, 0.3125, 0.2187, 0.3125, 0.2187, 0.25, 0.2187, 0.3125, 0.2188, 0.375, 0.1875, 0.375, 0.2187, 0.3125, 0.1875, 0.3125, 0.1875, 0.25, 0.2187, 0.25, 0.1875, 0.25, 0.1875, 0.1875, 0.2188, 0.1875, 0.1875, 0.1875, 0.1875, 0.125, 0.2188, 0.0625, 0.2188, 0.125, 0.1875, 0.125, 0.1875, 0.125, 0.1875, 0.1875, 0.1563, 0.1875, 0.1875, 0.0625, 0.1875, 0.125, 0.1563, 0.125, 0.1875, 0.3125, 0.1875, 0.375, 0.1563, 0.375, 0.1875, 0.3125, 0.1562, 0.3125, 0.1563, 0.25, 0.1875, 0.25, 0.1563, 0.25, 0.1563, 0.1875, 0.1562, 0.3125, 0.1563, 0.375, 0.125, 0.375, 0.1562, 0.3125, 0.125, 0.3125, 0.125, 0.25, 0.1563, 0.25, 0.125, 0.25, 0.125, 0.1875, 0.1563, 0.125, 0.1563, 0.1875, 0.125, 0.1875, 0.1563, 0.125, 0.125, 0.125, 0.125, 0.0625, 0.125, 0.125, 0.125, 0.1875, 0.09375, 0.1875, 0.125, 0.125, 0.09375, 0.125, 0.09375, 0.0625, 0.125, 0.3125, 0.125, 0.375, 0.09375, 0.375, 0.125, 0.3125, 0.09375, 0.3125, 0.09375, 0.25, 0.125, 0.1875, 0.125, 0.25, 0.09375, 0.25, 0.09375, 0.3125, 0.09375, 0.375, 0.0625, 0.375, 0.09375, 0.3125, 0.0625, 0.3125, 0.0625, 0.25, 0.09375, 0.25, 0.0625, 0.25, 0.0625, 0.1875, 0.09375, 0.125, 0.09375, 0.1875, 0.0625, 0.1875, 0.09375, 0.0625, 0.09375, 0.125, 0.0625, 0.125, 0.0625, 0.125, 0.03125, 0.125, 0.03125, 0.0625, 0.0625, 0.3125, 0.0625, 0.375, 0.03125, 0.375, 0.0625, 0.3125, 0.03125, 0.3125, 0.03125, 0.25, 0.0625, 0.25, 0.03125, 0.25, 0.03125, 0.1875, 0.0625, 0.1875, 0.03125, 0.1875, 0.03125, 0.125, 0.03125, 0.25, 0.03125, 0.3125, 0.0, 0.3125, 0.03125, 0.25, 0.0, 0.25, 5.96e-08, 0.1875, 0.03125, 0.125, 0.03125, 0.1875, 5.96e-08, 0.1875, 0.03125, 0.125, 8.941e-08, 0.125, 2.384e-07, 0.0625, 0.03125, 0.3125, 0.03125, 0.375, 5.96e-08, 0.375, 1.0, 0.3125, 1.0, 0.375, 0.9688, 0.375, 1.0, 0.3125, 0.9688, 0.3125, 0.9688, 0.25, 1.0, 0.25, 0.9688, 0.25, 0.9688, 0.1875, 1.0, 0.125, 1.0, 0.1875, 0.9688, 0.1875, 1.0, 0.125, 0.9688, 0.125, 0.9688, 0.0625, 0.9688, 0.3125, 0.9375, 0.3125, 0.9375, 0.25, 0.9688, 0.25, 0.9375, 0.25, 0.9375, 0.1875, 0.9688, 0.1875, 0.9375, 0.1875, 0.9375, 0.125, 0.9688, 0.125, 0.9375, 0.125, 0.9375, 0.0625, 0.9688, 0.3125, 0.9688, 0.375, 0.9375, 0.375, 0.9375, 0.3125, 0.9375, 0.375, 0.9062, 0.375, 0.9375, 0.3125, 0.9062, 0.3125, 0.9062, 0.25, 0.9375, 0.25, 0.9062, 0.25, 0.9062, 0.1875, 0.9375, 0.1875, 0.9062, 0.1875, 0.9063, 0.125, 0.9375, 0.125, 0.9063, 0.125, 0.9063, 0.0625, 0.9062, 0.25, 0.875, 0.25, 0.875, 0.1875, 0.9063, 0.125, 0.9062, 0.1875, 0.875, 0.1875, 0.9063, 0.125, 0.875, 0.125, 0.875, 0.0625, 0.9062, 0.3125, 0.9062, 0.375, 0.875, 0.375, 0.9062, 0.3125, 0.875, 0.3125, 0.875, 0.25, 0.875, 0.3125, 0.875, 0.375, 0.8438, 0.375, 0.875, 0.3125, 0.8438, 0.3125, 0.8438, 0.25, 0.875, 0.25, 0.8438, 0.25, 0.8438, 0.1875, 0.875, 0.1875, 0.8438, 0.1875, 0.8438, 0.125, 0.875, 0.125, 0.8438, 0.125, 0.8438, 0.0625, 0.8438, 0.25, 0.8125, 0.25, 0.8125, 0.1875, 0.8438, 0.1875, 0.8125, 0.1875, 0.8125, 0.125, 0.8438, 0.125, 0.8125, 0.125, 0.8125, 0.0625, 0.8438, 0.3125, 0.8438, 0.375, 0.8125, 0.375, 0.8438, 0.3125, 0.8125, 0.3125, 0.8125, 0.25, 0.8125, 0.3125, 0.8125, 0.375, 0.7812, 0.375, 0.8125, 0.3125, 0.7812, 0.3125, 0.7812, 0.25, 0.8125, 0.25, 0.7812, 0.25, 0.7812, 0.1875, 0.8125, 0.1875, 0.7812, 0.1875, 0.7812, 0.125, 0.8125, 0.125, 0.7812, 0.125, 0.7812, 0.0625, 0.7812, 0.1875, 0.75, 0.1875, 0.75, 0.125, 0.7812, 0.125, 0.75, 0.125, 0.75, 0.0625, 0.7812, 0.3125, 0.7812, 0.375, 0.75, 0.375, 0.7812, 0.25, 0.7812, 0.3125, 0.75, 0.3125, 0.7812, 0.25, 0.75, 0.25, 0.75, 0.1875, 0.7812, 0.5625, 0.7812, 0.5795, 0.75, 0.5795, 0.75, 0.5625, 0.8125, 0.5625, 0.8125, 0.5795, 0.7812, 0.5795, 0.7812, 0.5625, 0.8438, 0.5625, 0.8438, 0.5795, 0.8125, 0.5795, 0.8125, 0.5625, 0.875, 0.5625, 0.875, 0.5795, 0.8438, 0.5795, 0.8438, 0.5625, 0.9062, 0.5625, 0.9062, 0.5795, 0.875, 0.5795, 0.875, 0.5625, 0.9375, 0.5625, 0.9375, 0.5795, 0.9062, 0.5795, 0.9062, 0.5625, 0.9688, 0.5625, 0.9688, 0.5795, 0.9375, 0.5795, 0.9375, 0.5625, 1.0, 0.5625, 1.0, 0.5795, 0.9688, 0.5795, 0.9688, 0.5625, 0.03125, 0.5625, 0.03125, 0.5795, 1.621e-08, 0.5795, 0.0, 0.5625, 0.0625, 0.5625, 0.0625, 0.5795, 0.03125, 0.5795, 0.03125, 0.5625, 0.09375, 0.5625, 0.09375, 0.5795, 0.0625, 0.5795, 0.0625, 0.5625, 0.125, 0.5625, 0.125, 0.5795, 0.09375, 0.5795, 0.09375, 0.5625, 0.1562, 0.5625, 0.1562, 0.5795, 0.125, 0.5795, 0.125, 0.5625, 0.1875, 0.5625, 0.1875, 0.5795, 0.1562, 0.5795, 0.1562, 0.5625, 0.2187, 0.5625, 0.2187, 0.5795, 0.1875, 0.5795, 0.1875, 0.5625, 0.2254, 0.5625, 0.2254, 0.5795, 0.2187, 0.5795, 0.2187, 0.5625, 0.2767, 0.5625, 0.2767, 0.5795, 0.25, 0.5795, 0.25, 0.5625, 0.3125, 0.5625, 0.3125, 0.5795, 0.2812, 0.5795, 0.2812, 0.5625, 0.3437, 0.5625, 0.3437, 0.5795, 0.3125, 0.5795, 0.3125, 0.5625, 0.375, 0.5625, 0.375, 0.5795, 0.3437, 0.5795, 0.3437, 0.5625, 0.4062, 0.5625, 0.4062, 0.5795, 0.375, 0.5795, 0.375, 0.5625, 0.4375, 0.5625, 0.4375, 0.5795, 0.4062, 0.5795, 0.4062, 0.5625, 0.4687, 0.5625, 0.4687, 0.5795, 0.4375, 0.5795, 0.4375, 0.5625, 0.5, 0.5625, 0.5, 0.5795, 0.4687, 0.5795, 0.4687, 0.5625, 0.5312, 0.5625, 0.5312, 0.5795, 0.5, 0.5795, 0.5, 0.5625, 0.5625, 0.5625, 0.5625, 0.5795, 0.5312, 0.5795, 0.5312, 0.5625, 0.5937, 0.5625, 0.5937, 0.5795, 0.5625, 0.5795, 0.5625, 0.5625, 0.625, 0.5625, 0.625, 0.5795, 0.5937, 0.5795, 0.5937, 0.5625, 0.6562, 0.5625, 0.6562, 0.5795, 0.625, 0.5795, 0.625, 0.5625, 0.6875, 0.5625, 0.6875, 0.5795, 0.6562, 0.5795, 0.6562, 0.5625, 0.7188, 0.5625, 0.7188, 0.5795, 0.6875, 0.5795, 0.6875, 0.5625, 0.75, 0.5625, 0.75, 0.5795, 0.7188, 0.5795, 0.7188, 0.5625, 0.25, 0.5625, 0.25, 0.5795, 0.2254, 0.5795, 0.2254, 0.5625, 0.25, 0.375, 0.2254, 0.375, 0.2254, 0.375, 0.25, 0.375, 0.25, 0.6875, 0.25, 0.75, 0.2254, 0.75, 0.2254, 0.6875, 0.25, 0.75, 0.25, 0.8125, 0.2254, 0.8125, 0.2254, 0.75, 0.25, 0.8125, 0.25, 0.875, 0.2254, 0.875, 0.2254, 0.8125, 0.25, 0.375, 0.25, 0.4375, 0.2254, 0.4375, 0.2254, 0.375, 0.25, 0.875, 0.25, 0.9375, 0.2254, 0.9375, 0.2254, 0.875, 0.25, 0.4375, 0.25, 0.5, 0.2254, 0.5, 0.2254, 0.4375, 0.25, 0.5, 0.25, 0.5625, 0.2254, 0.5625, 0.2254, 0.5, 0.25, 0.5896, 0.25, 0.625, 0.2254, 0.625, 0.2254, 0.5896, 0.25, 0.625, 0.25, 0.6875, 0.2254, 0.6875, 0.2254, 0.625, 0.2812, 0.5625, 0.2812, 0.5795, 0.2767, 0.5795, 0.2767, 0.5625, 0.2812, 0.375, 0.2767, 0.375, 0.2767, 0.375, 0.2812, 0.375, 0.2812, 0.5, 0.2812, 0.5625, 0.2767, 0.5625, 0.2767, 0.5, 0.2812, 0.5896, 0.2812, 0.625, 0.2767, 0.625, 0.2767, 0.5896, 0.2812, 0.625, 0.2812, 0.6875, 0.2767, 0.6875, 0.2767, 0.625, 0.2812, 0.6875, 0.2812, 0.75, 0.2767, 0.75, 0.2767, 0.6875, 0.2812, 0.75, 0.2812, 0.8125, 0.2767, 0.8125, 0.2767, 0.75, 0.2812, 0.8125, 0.2812, 0.875, 0.2767, 0.875, 0.2767, 0.8125, 0.2812, 0.375, 0.2812, 0.4375, 0.2767, 0.4375, 0.2767, 0.375, 0.2812, 0.875, 0.2812, 0.9375, 0.2767, 0.9375, 0.2767, 0.875, 0.2812, 0.4375, 0.2812, 0.5, 0.2767, 0.5, 0.2767, 0.4375, 0.2812, 0.5795, 0.2812, 0.5896, 0.2767, 0.5896, 0.2767, 0.5795, 0.25, 0.5795, 0.25, 0.5896, 0.2254, 0.5896, 0.2254, 0.5795, 0.7812, 0.5795, 0.7812, 0.5896, 0.75, 0.5896, 0.75, 0.5795, 0.8125, 0.5795, 0.8125, 0.5896, 0.7812, 0.5896, 0.7812, 0.5795, 0.8438, 0.5795, 0.8438, 0.5896, 0.8125, 0.5896, 0.8125, 0.5795, 0.875, 0.5795, 0.875, 0.5896, 0.8438, 0.5896, 0.8438, 0.5795, 0.9062, 0.5795, 0.9062, 0.5896, 0.875, 0.5896, 0.875, 0.5795, 0.9375, 0.5795, 0.9375, 0.5896, 0.9062, 0.5896, 0.9062, 0.5795, 0.9688, 0.5795, 0.9688, 0.5896, 0.9375, 0.5896, 0.9375, 0.5795, 1.0, 0.5795, 1.0, 0.5896, 0.9688, 0.5896, 0.9688, 0.5795, 0.03125, 0.5795, 0.03125, 0.5896, 2.588e-08, 0.5896, 1.621e-08, 0.5795, 0.0625, 0.5795, 0.0625, 0.5896, 0.03125, 0.5896, 0.03125, 0.5795, 0.09375, 0.5795, 0.09375, 0.5896, 0.0625, 0.5896, 0.0625, 0.5795, 0.125, 0.5795, 0.125, 0.5896, 0.09375, 0.5896, 0.09375, 0.5795, 0.1562, 0.5795, 0.1562, 0.5896, 0.125, 0.5896, 0.125, 0.5795, 0.1875, 0.5795, 0.1875, 0.5896, 0.1562, 0.5896, 0.1562, 0.5795, 0.2187, 0.5795, 0.2187, 0.5896, 0.1875, 0.5896, 0.1875, 0.5795, 0.2254, 0.5795, 0.2254, 0.5896, 0.2187, 0.5896, 0.2187, 0.5795, 0.2767, 0.5795, 0.2767, 0.5896, 0.25, 0.5896, 0.25, 0.5795, 0.3125, 0.5795, 0.3125, 0.5896, 0.2812, 0.5896, 0.2812, 0.5795, 0.3437, 0.5795, 0.3437, 0.5896, 0.3125, 0.5896, 0.3125, 0.5795, 0.375, 0.5795, 0.375, 0.5896, 0.3437, 0.5896, 0.3437, 0.5795, 0.4062, 0.5795, 0.4062, 0.5896, 0.375, 0.5896, 0.375, 0.5795, 0.4375, 0.5795, 0.4375, 0.5896, 0.4062, 0.5896, 0.4062, 0.5795, 0.4687, 0.5795, 0.4687, 0.5896, 0.4375, 0.5896, 0.4375, 0.5795, 0.5, 0.5795, 0.5, 0.5896, 0.4687, 0.5896, 0.4687, 0.5795, 0.5312, 0.5795, 0.5312, 0.5896, 0.5, 0.5896, 0.5, 0.5795, 0.5625, 0.5795, 0.5625, 0.5896, 0.5312, 0.5896, 0.5312, 0.5795, 0.5937, 0.5795, 0.5937, 0.5896, 0.5625, 0.5896, 0.5625, 0.5795, 0.625, 0.5795, 0.625, 0.5896, 0.5937, 0.5896, 0.5937, 0.5795, 0.6562, 0.5795, 0.6562, 0.5896, 0.625, 0.5896, 0.625, 0.5795, 0.6875, 0.5795, 0.6875, 0.5896, 0.6562, 0.5896, 0.6562, 0.5795, 0.7188, 0.5795, 0.7187, 0.5896, 0.6875, 0.5896, 0.6875, 0.5795, 0.75, 0.5795, 0.75, 0.5896, 0.7187, 0.5896, 0.7188, 0.5795])
me_sphere.use_remesh_fix_poles = True
me_sphere.use_remesh_preserve_attributes = False
me_sphere.use_mirror_vertex_groups = False
me_sphere.update()

# ---- objects
ob_light = bpy.data.objects.new('Light', light_light)
ob_camera = bpy.data.objects.new('Camera', cam_camera)
ob_sphere = bpy.data.objects.new('Sphere', me_sphere)

# ---- transforms, parenting, visibility, modifiers, constraints
ob_light.location = (4.076, 1.005, 5.904)
ob_light.rotation_euler = (0.6503, 0.05522, 1.866)
ob_light.lock_rotations_4d = False
ob_light.empty_display_type = 'ARROWS'
ob_light.color = (0.0, 0.0, 0.0, 0.0)
ob_light.lineart.crease_threshold = 0.0
ob_camera.location = (7.359, -6.926, 4.958)
ob_camera.rotation_euler = (1.109, 0.0, 0.8149)
ob_camera.lock_rotations_4d = False
ob_camera.empty_display_type = 'ARROWS'
ob_camera.color = (0.0, 0.0, 0.0, 0.0)
ob_camera.display_type = 'WIRE'
ob_camera.lineart.crease_threshold = 0.0
ob_sphere.location = (0.0, 0.0, 3.656)
ob_sphere.lineart.crease_threshold = 0.0
_m = ob_sphere.modifiers.new('Subdivision', 'SUBSURF')
_m.uv_smooth = 'PRESERVE_CORNERS'
_m.levels = 2
_m.render_levels = 1
_m.show_only_control_edges = False

# ---- collection membership
col_collection.objects.link(ob_light)
col_collection.objects.link(ob_camera)
col_collection.objects.link(ob_sphere)

# ---- scene / render settings (as saved in the file)
scene.camera = ob_camera
scene.frame_start = 1; scene.frame_end = 250; scene.frame_set(1)
scene.render.engine = 'BLENDER_EEVEE_NEXT'
scene.cycles.use_denoising = False
scene.cycles.samples = 128
scene.cycles.sampling_pattern = 'TABULATED_SOBOL'
scene.cycles.use_adaptive_sampling = False
scene.cycles.use_light_tree = False
scene.view_settings.view_transform = 'Filmic'
bpy.context.view_layer.update()
